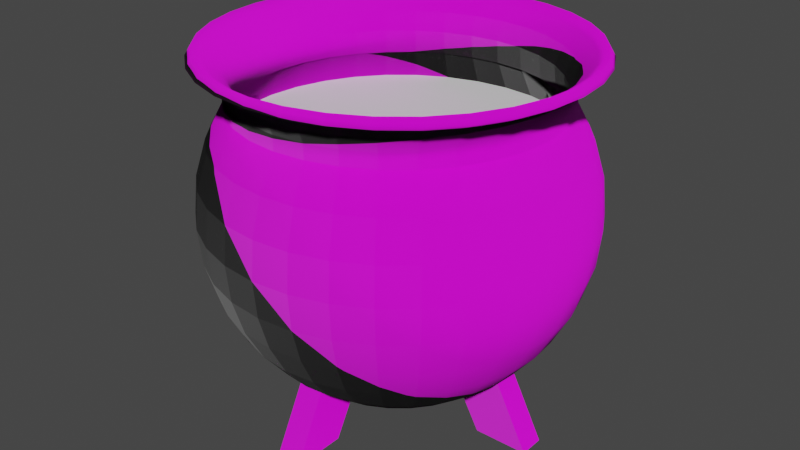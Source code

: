 # Source: Planet.blend  (saved by Blender 3.4.6; exported with 4.5.12 LTS)
import bpy
from mathutils import Matrix  # noqa: F401  (used for matrix-valued properties, if any)

bpy.ops.wm.read_factory_settings(use_empty=True)
scene = bpy.context.scene
scene.name = 'Scene'

# ---- collections
col_collection = bpy.data.collections.new('Collection'); scene.collection.children.link(col_collection)

# ---- images (referenced by path relative to the original .blend; pixels are not part of the script)
import os
ASSET_DIR = os.environ.get("B2B_ASSET_DIR", "")  # directory of the original .blend (textures are referenced by path, not embedded)
HERE = os.path.dirname(os.path.abspath(__file__))  # packed textures are extracted next to this script under _unpacked/

def load_image(name, relpath, width, height, colorspace="sRGB"):
    """Load a texture the original file referenced (path relative to the .blend, or extracted next to this script)."""
    p = next((c for c in (os.path.join(HERE, relpath), os.path.join(ASSET_DIR, relpath)) if relpath and os.path.exists(c)), "")
    if p:
        img = bpy.data.images.load(p, check_existing=True)
        img.name = name
    else:  # same state as the original file: an image datablock whose file is absent (Cycles renders it pink)
        img = bpy.data.images.new(name, width, height)
        img.source = "FILE"
        img.filepath = "//" + (relpath or name)
    img.colorspace_settings.name = colorspace
    return img
img_boiler_texture_jpg = load_image('boiler_texture.jpg', 'boiler_texture.jpg', 1024, 1024, 'sRGB')
img_boiler_texture_normal_png = load_image('boiler_texture_Normal.png', 'boiler_texture_Normal.png', 1024, 1024, 'sRGB')

# ---- materials (node trees are filled in below, after node groups)
mat_boiler = bpy.data.materials.new('Boiler')
mat_boiler.use_transparent_shadow = False
mat_potion = bpy.data.materials.new('Potion')
mat_potion.alpha_threshold = 0.0
mat_potion.use_transparent_shadow = False
mat_potion.roughness = 0.5
mat_potion.line_color = (0.0, 0.0, 0.0, 1.0)

# ---- material node trees
mat_boiler.use_nodes = True; mat_boiler.node_tree.nodes.clear()
_N = mat_boiler.node_tree.nodes; _L = mat_boiler.node_tree.links
n0 = _N.new('ShaderNodeBsdfPrincipled'); n0.name = 'Principled BSDF'; n0.location = (10, 300)
n0.distribution = 'GGX'
n0.subsurface_method = 'RANDOM_WALK_SKIN'
n0.inputs[3].default_value = 1.45
n0.inputs[27].default_value = (0.0, 0.0, 0.0, 1.0)
n0.inputs[28].default_value = 1.0
n1 = _N.new('ShaderNodeOutputMaterial'); n1.name = 'Material Output'; n1.location = (300, 300)
n2 = _N.new('ShaderNodeTexImage'); n2.name = 'Image Texture'; n2.location = (-383, 286)
n2.image = img_boiler_texture_jpg
n3 = _N.new('ShaderNodeTexImage'); n3.name = 'Image Texture.001'; n3.location = (-417, -159)
n3.image = img_boiler_texture_normal_png
_L.new(n0.outputs[0], n1.inputs[0])
_L.new(n2.outputs[0], n0.inputs[0])
_L.new(n3.outputs[0], n0.inputs[5])
n1.is_active_output = True
mat_potion.use_nodes = True; mat_potion.node_tree.nodes.clear()
_N = mat_potion.node_tree.nodes; _L = mat_potion.node_tree.links
n0 = _N.new('ShaderNodeOutputMaterial'); n0.name = 'Material Output'; n0.location = (300, 300)
n1 = _N.new('ShaderNodeBsdfPrincipled'); n1.name = 'Principled BSDF'; n1.location = (10, 300)
n1.distribution = 'GGX'
n1.subsurface_method = 'RANDOM_WALK_SKIN'
n1.inputs[3].default_value = 1.45
n1.inputs[27].default_value = (0.0, 0.0, 0.0, 1.0)
n1.inputs[28].default_value = 1.0
_L.new(n1.outputs[0], n0.inputs[0])
n0.is_active_output = True

# ---- world
world_world = bpy.data.worlds.new('World'); scene.world = world_world
world_world.use_nodes = True; world_world.node_tree.nodes.clear()
_N = world_world.node_tree.nodes; _L = world_world.node_tree.links
n0 = _N.new('ShaderNodeOutputWorld'); n0.name = 'World Output'; n0.location = (300, 300)
n1 = _N.new('ShaderNodeBackground'); n1.name = 'Background'; n1.location = (10, 300)
n1.inputs[0].default_value = (0.05088, 0.05088, 0.05088, 1.0)
_L.new(n1.outputs[0], n0.inputs[0])
n0.is_active_output = True
world_world.color = (0.05088, 0.05088, 0.05088)
world_world.use_sun_shadow = False
world_world.sun_shadow_jitter_overblur = 0.0

# ---- meshes
me_sphere = bpy.data.meshes.new('Sphere')
me_sphere.from_pydata([(-1.781e-08, 0.9843, 0.7947), (0.0, 0.8315, 0.5556), (0.0, 0.9808, 0.1951), (0.0, 1.0, 0.0), (0.0, 0.9808, -0.1951), (0.0, 0.8315, -0.5556), (-1.137e-08, 0.9313, 0.7632), (0.1817, 0.9134, 0.7632), (0.3564, 0.8604, 0.7632), (0.5174, 0.7744, 0.7632), (0.1622, 0.8155, 0.5556), (0.1802, 0.9061, 0.3827), (0.1913, 0.9619, 0.1951), (0.1951, 0.9808, 0.0), (0.1913, 0.9619, -0.1951), (0.1802, 0.9061, -0.3827), (0.1622, 0.8155, -0.5556), (0.1379, 0.6935, -0.7071), (0.1084, 0.5449, -0.8315), (0.07466, 0.3753, -0.9239), (0.03806, 0.1913, -0.9808), (0.6586, 0.6586, 0.7632), (0.7744, 0.5174, 0.7632), (0.8604, 0.3564, 0.7632), (0.9134, 0.1817, 0.7632), (0.3182, 0.7682, 0.5556), (0.3536, 0.8536, 0.3827), (0.3753, 0.9061, 0.1951), (0.3827, 0.9239, 0.0), (0.3753, 0.9061, -0.1951), (0.3536, 0.8536, -0.3827), (0.3182, 0.7682, -0.5556), (0.2706, 0.6533, -0.7071), (0.2126, 0.5133, -0.8315), (0.1464, 0.3536, -0.9239), (0.07466, 0.1802, -0.9808), (0.9313, -1.047e-07, 0.7632), (0.9134, -0.1817, 0.7632), (0.8604, -0.3564, 0.7632), (0.7744, -0.5174, 0.7632), (0.4619, 0.6913, 0.5556), (0.5133, 0.7682, 0.3827), (0.5449, 0.8155, 0.1951), (0.5556, 0.8315, 0.0), (0.5449, 0.8155, -0.1951), (0.5133, 0.7682, -0.3827), (0.4619, 0.6913, -0.5556), (0.3928, 0.5879, -0.7071), (0.3087, 0.4619, -0.8315), (0.2126, 0.3182, -0.9239), (0.1084, 0.1622, -0.9808), (0.6586, -0.6586, 0.7632), (0.5174, -0.7744, 0.7632), (0.3564, -0.8604, 0.7632), (0.1817, -0.9134, 0.7632), (0.5879, 0.5879, 0.5556), (0.6533, 0.6533, 0.3827), (0.6935, 0.6935, 0.1951), (0.7071, 0.7071, 0.0), (0.6935, 0.6935, -0.1951), (0.6533, 0.6533, -0.3827), (0.5879, 0.5879, -0.5556), (0.5, 0.5, -0.7071), (0.3928, 0.3928, -0.8315), (0.2706, 0.2706, -0.9239), (0.1379, 0.1379, -0.9808), (-1.282e-07, -0.9313, 0.7632), (-0.1817, -0.9134, 0.7632), (-0.3564, -0.8604, 0.7632), (-0.5174, -0.7744, 0.7632), (0.6913, 0.4619, 0.5556), (0.7682, 0.5133, 0.3827), (0.8155, 0.5449, 0.1951), (0.8315, 0.5556, 0.0), (0.8155, 0.5449, -0.1951), (0.7682, 0.5133, -0.3827), (0.6913, 0.4619, -0.5556), (0.5879, 0.3928, -0.7071), (0.4619, 0.3087, -0.8315), (0.3182, 0.2126, -0.9239), (0.1622, 0.1084, -0.9808), (-0.6586, -0.6586, 0.7632), (-0.7744, -0.5174, 0.7632), (-0.8604, -0.3564, 0.7632), (-0.9134, -0.1817, 0.7632), (-0.9313, 1.79e-07, 0.7632), (0.7682, 0.3182, 0.5556), (0.8536, 0.3536, 0.3827), (0.9061, 0.3753, 0.1951), (0.9239, 0.3827, 0.0), (0.9061, 0.3753, -0.1951), (0.8536, 0.3536, -0.3827), (0.7682, 0.3182, -0.5556), (0.6533, 0.2706, -0.7071), (0.5133, 0.2126, -0.8315), (0.3536, 0.1464, -0.9239), (0.1802, 0.07466, -0.9808), (-0.9134, 0.1817, 0.7632), (-0.8604, 0.3564, 0.7632), (-0.7744, 0.5174, 0.7632), (-0.6586, 0.6586, 0.7632), (0.8155, 0.1622, 0.5556), (0.9061, 0.1802, 0.3827), (0.9619, 0.1913, 0.1951), (0.9808, 0.1951, 0.0), (0.9619, 0.1913, -0.1951), (0.9061, 0.1802, -0.3827), (0.8155, 0.1622, -0.5556), (0.6935, 0.1379, -0.7071), (0.5449, 0.1084, -0.8315), (0.3753, 0.07466, -0.9239), (0.1913, 0.03806, -0.9808), (-0.5174, 0.7744, 0.7632), (-0.3564, 0.8604, 0.7632), (-0.1817, 0.9134, 0.7632), (-0.1685, 0.8473, 0.7066), (0.8315, -8.941e-08, 0.5556), (0.9239, 4.47e-08, 0.3827), (0.9808, -8.941e-08, 0.1951), (1.0, -1.639e-07, 0.0), (0.9808, -8.941e-08, -0.1951), (0.9239, 4.47e-08, -0.3827), (0.8315, -8.941e-08, -0.5556), (0.7071, 1.49e-08, -0.7071), (0.5556, -5.215e-08, -0.8315), (0.3827, -2.235e-08, -0.9239), (0.1951, -1.118e-08, -0.9808), (-0.3306, 0.7981, 0.7066), (-0.4799, 0.7183, 0.7066), (-0.6108, 0.6108, 0.7066), (-0.7183, 0.4799, 0.7066), (0.8155, -0.1622, 0.5556), (0.9061, -0.1802, 0.3827), (0.9619, -0.1913, 0.1951), (0.9808, -0.1951, 0.0), (0.9619, -0.1913, -0.1951), (0.9061, -0.1802, -0.3827), (0.8155, -0.1622, -0.5556), (0.6935, -0.1379, -0.7071), (0.5449, -0.1084, -0.8315), (0.3753, -0.07466, -0.9239), (0.1913, -0.03806, -0.9808), (-0.7981, 0.3306, 0.7066), (-0.8473, 0.1685, 0.7066), (-0.8639, 1.691e-07, 0.7066), (-0.8473, -0.1685, 0.7066), (0.7682, -0.3182, 0.5556), (0.8536, -0.3536, 0.3827), (0.9061, -0.3753, 0.1951), (0.9239, -0.3827, 0.0), (0.9061, -0.3753, -0.1951), (0.8536, -0.3536, -0.3827), (0.7682, -0.3182, -0.5556), (0.6533, -0.2706, -0.7071), (0.5133, -0.2126, -0.8315), (0.3536, -0.1464, -0.9239), (0.1802, -0.07466, -0.9808), (-0.7981, -0.3306, 0.7066), (-0.7183, -0.4799, 0.7066), (-0.6108, -0.6108, 0.7066), (-0.4799, -0.7183, 0.7066), (0.6913, -0.4619, 0.5556), (0.7682, -0.5133, 0.3827), (0.8155, -0.5449, 0.1951), (0.8315, -0.5556, 0.0), (0.8155, -0.5449, -0.1951), (0.7682, -0.5133, -0.3827), (0.6913, -0.4619, -0.5556), (0.5879, -0.3928, -0.7071), (0.4619, -0.3087, -0.8315), (0.3182, -0.2126, -0.9239), (0.1622, -0.1084, -0.9808), (-0.3306, -0.7981, 0.7066), (-0.1685, -0.8473, 0.7066), (-1.109e-07, -0.8639, 0.7066), (0.1685, -0.8473, 0.7066), (0.5879, -0.5879, 0.5556), (0.6533, -0.6533, 0.3827), (0.6935, -0.6935, 0.1951), (0.7071, -0.7071, 0.0), (0.6935, -0.6935, -0.1951), (0.6533, -0.6533, -0.3827), (0.5879, -0.5879, -0.5556), (0.5, -0.5, -0.7071), (0.3928, -0.3928, -0.8315), (0.2706, -0.2706, -0.9239), (0.1379, -0.1379, -0.9808), (0.3306, -0.7981, 0.7066), (0.4799, -0.7183, 0.7066), (0.6108, -0.6108, 0.7066), (0.7183, -0.4799, 0.7066), (0.4619, -0.6913, 0.5556), (0.5133, -0.7682, 0.3827), (0.5449, -0.8155, 0.1951), (0.5556, -0.8315, 0.0), (0.5449, -0.8155, -0.1951), (0.5133, -0.7682, -0.3827), (0.4619, -0.6913, -0.5556), (0.3928, -0.5879, -0.7071), (0.3087, -0.4619, -0.8315), (0.2126, -0.3182, -0.9239), (0.1084, -0.1622, -0.9808), (0.7981, -0.3306, 0.7066), (0.8473, -0.1685, 0.7066), (0.8639, -9.408e-08, 0.7066), (0.8473, 0.1685, 0.7066), (0.3182, -0.7682, 0.5556), (0.3536, -0.8536, 0.3827), (0.3753, -0.9061, 0.1951), (0.3827, -0.9239, 0.0), (0.3753, -0.9061, -0.1951), (0.3536, -0.8536, -0.3827), (0.3182, -0.7682, -0.5556), (0.2706, -0.6533, -0.7071), (0.2126, -0.5133, -0.8315), (0.1464, -0.3536, -0.9239), (0.07466, -0.1802, -0.9808), (0.7981, 0.3306, 0.7066), (0.7183, 0.4799, 0.7066), (0.6108, 0.6108, 0.7066), (0.4799, 0.7183, 0.7066), (0.1622, -0.8155, 0.5556), (0.1802, -0.9061, 0.3827), (0.1913, -0.9619, 0.1951), (0.1951, -0.9808, 0.0), (0.1913, -0.9619, -0.1951), (0.1802, -0.9061, -0.3827), (0.1622, -0.8155, -0.5556), (0.1379, -0.6935, -0.7071), (0.1084, -0.5449, -0.8315), (0.07466, -0.3753, -0.9239), (0.03806, -0.1913, -0.9808), (0.3306, 0.7981, 0.7066), (0.1685, 0.8473, 0.7066), (-2.573e-09, 0.8639, 0.7066), (0.0, 0.8315, 0.6311), (-1.043e-07, -0.8315, 0.5556), (2.98e-08, -0.9239, 0.3827), (-1.341e-07, -0.9808, 0.1951), (-3.278e-07, -1.0, 0.0), (-1.341e-07, -0.9808, -0.1951), (2.98e-08, -0.9239, -0.3827), (-1.043e-07, -0.8315, -0.5556), (-1.49e-08, -0.7071, -0.7071), (-9.686e-08, -0.5556, -0.8315), (-5.215e-08, -0.3827, -0.9239), (-7.451e-09, -0.1951, -0.9808), (0.1622, 0.8155, 0.6311), (0.3182, 0.7682, 0.6311), (0.4619, 0.6913, 0.6311), (0.5879, 0.5879, 0.6311), (-0.1622, -0.8155, 0.5556), (-0.1802, -0.9061, 0.3827), (-0.1913, -0.9619, 0.1951), (-0.1951, -0.9808, 0.0), (-0.1913, -0.9619, -0.1951), (-0.1802, -0.9061, -0.3827), (-0.1622, -0.8155, -0.5556), (-0.1379, -0.6935, -0.7071), (-0.1084, -0.5449, -0.8315), (-0.07466, -0.3753, -0.9239), (-0.03806, -0.1913, -0.9808), (0.6913, 0.4619, 0.6311), (0.7682, 0.3182, 0.6311), (0.8155, 0.1622, 0.6311), (0.8315, -8.941e-08, 0.6311), (-0.3182, -0.7682, 0.5556), (-0.3536, -0.8536, 0.3827), (-0.3753, -0.9061, 0.1951), (-0.3827, -0.9239, 0.0), (-0.3753, -0.9061, -0.1951), (-0.3536, -0.8536, -0.3827), (-0.3182, -0.7682, -0.5556), (-0.2706, -0.6533, -0.7071), (-0.2126, -0.5133, -0.8315), (-0.1464, -0.3536, -0.9239), (-0.07466, -0.1802, -0.9808), (0.8155, -0.1622, 0.6311), (0.7682, -0.3182, 0.6311), (0.6913, -0.4619, 0.6311), (0.5879, -0.5879, 0.6311), (-0.4619, -0.6913, 0.5556), (-0.5133, -0.7682, 0.3827), (-0.5449, -0.8155, 0.1951), (-0.5556, -0.8315, 0.0), (-0.5449, -0.8155, -0.1951), (-0.5133, -0.7682, -0.3827), (-0.4619, -0.6913, -0.5556), (-0.3928, -0.5879, -0.7071), (-0.3087, -0.4619, -0.8315), (-0.2126, -0.3182, -0.9239), (-0.1084, -0.1622, -0.9808), (0.4619, -0.6913, 0.6311), (0.3182, -0.7682, 0.6311), (0.1622, -0.8155, 0.6311), (-1.043e-07, -0.8315, 0.6311), (-0.5879, -0.5879, 0.5556), (-0.6533, -0.6533, 0.3827), (-0.6935, -0.6935, 0.1951), (-0.7071, -0.7071, 0.0), (-0.6935, -0.6935, -0.1951), (-0.6533, -0.6533, -0.3827), (-0.5879, -0.5879, -0.5556), (-0.5, -0.5, -0.7071), (-0.3928, -0.3928, -0.8315), (-0.2706, -0.2706, -0.9239), (-0.1379, -0.1379, -0.9808), (0.0, 0.0, -1.0), (-0.1622, -0.8155, 0.6311), (-0.3182, -0.7682, 0.6311), (-0.4619, -0.6913, 0.6311), (-0.5879, -0.5879, 0.6311), (-0.6913, -0.4619, 0.5556), (-0.7682, -0.5133, 0.3827), (-0.8155, -0.5449, 0.1951), (-0.8315, -0.5556, 0.0), (-0.8155, -0.5449, -0.1951), (-0.7682, -0.5133, -0.3827), (-0.6913, -0.4619, -0.5556), (-0.5879, -0.3928, -0.7071), (-0.4619, -0.3087, -0.8315), (-0.3182, -0.2126, -0.9239), (-0.1622, -0.1084, -0.9808), (-0.6913, -0.4619, 0.6311), (-0.7682, -0.3182, 0.6311), (-0.8155, -0.1622, 0.6311), (-0.8315, 1.639e-07, 0.6311), (-0.7682, -0.3182, 0.5556), (-0.8536, -0.3536, 0.3827), (-0.9061, -0.3753, 0.1951), (-0.9239, -0.3827, 0.0), (-0.9061, -0.3753, -0.1951), (-0.8536, -0.3536, -0.3827), (-0.7682, -0.3182, -0.5556), (-0.6533, -0.2706, -0.7071), (-0.5133, -0.2126, -0.8315), (-0.3536, -0.1464, -0.9239), (-0.1802, -0.07466, -0.9808), (-0.8155, 0.1622, 0.6311), (-0.7682, 0.3182, 0.6311), (-0.6913, 0.4619, 0.6311), (-0.5879, 0.5879, 0.6311), (-0.8155, -0.1622, 0.5556), (-0.9061, -0.1802, 0.3827), (-0.9619, -0.1913, 0.1951), (-0.9808, -0.1951, 0.0), (-0.9619, -0.1913, -0.1951), (-0.9061, -0.1802, -0.3827), (-0.8155, -0.1622, -0.5556), (-0.6935, -0.1379, -0.7071), (-0.5449, -0.1084, -0.8315), (-0.3753, -0.07466, -0.9239), (-0.1913, -0.03806, -0.9808), (-0.4619, 0.6913, 0.6311), (-0.3182, 0.7682, 0.6311), (-0.1622, 0.8155, 0.6311), (-0.1622, 0.8155, 0.5556), (-0.8315, 1.639e-07, 0.5556), (-0.9239, 1.49e-08, 0.3827), (-0.9808, 2.682e-07, 0.1951), (-1.0, 4.47e-07, 0.0), (-0.9808, 2.682e-07, -0.1951), (-0.9239, 1.49e-08, -0.3827), (-0.8315, 1.639e-07, -0.5556), (-0.7071, 2.98e-08, -0.7071), (-0.5556, 1.49e-07, -0.8315), (-0.3827, 5.215e-08, -0.9239), (-0.1951, 1.863e-08, -0.9808), (-0.3182, 0.7682, 0.5556), (-0.4619, 0.6913, 0.5556), (-0.5879, 0.5879, 0.5556), (-0.6913, 0.4619, 0.5556), (-0.8155, 0.1622, 0.5556), (-0.9061, 0.1802, 0.3827), (-0.9619, 0.1913, 0.1951), (-0.9808, 0.1951, 0.0), (-0.9619, 0.1913, -0.1951), (-0.9061, 0.1802, -0.3827), (-0.8155, 0.1622, -0.5556), (-0.6935, 0.1379, -0.7071), (-0.5449, 0.1084, -0.8315), (-0.3753, 0.07466, -0.9239), (-0.1913, 0.03806, -0.9808), (-0.7682, 0.3182, 0.5556), (-0.8155, 0.1622, 0.5556), (-0.8315, 1.639e-07, 0.5556), (-0.8155, -0.1622, 0.5556), (-0.7682, 0.3182, 0.5556), (-0.8536, 0.3536, 0.3827), (-0.9061, 0.3753, 0.1951), (-0.9239, 0.3827, 0.0), (-0.9061, 0.3753, -0.1951), (-0.8536, 0.3536, -0.3827), (-0.7682, 0.3182, -0.5556), (-0.6533, 0.2706, -0.7071), (-0.5133, 0.2126, -0.8315), (-0.3536, 0.1464, -0.9239), (-0.1802, 0.07466, -0.9808), (-0.7682, -0.3182, 0.5556), (-0.6913, -0.4619, 0.5556), (-0.5879, -0.5879, 0.5556), (-0.4619, -0.6913, 0.5556), (-0.6913, 0.4619, 0.5556), (-0.7682, 0.5133, 0.3827), (-0.8155, 0.5449, 0.1951), (-0.8315, 0.5556, 0.0), (-0.8155, 0.5449, -0.1951), (-0.7682, 0.5133, -0.3827), (-0.6913, 0.4619, -0.5556), (-0.5879, 0.3928, -0.7071), (-0.4619, 0.3087, -0.8315), (-0.3182, 0.2126, -0.9239), (-0.1622, 0.1084, -0.9808), (-0.3182, -0.7682, 0.5556), (-0.1622, -0.8155, 0.5556), (-1.043e-07, -0.8315, 0.5556), (0.1622, -0.8155, 0.5556), (-0.5879, 0.5879, 0.5556), (-0.6533, 0.6533, 0.3827), (-0.6935, 0.6935, 0.1951), (-0.7071, 0.7071, 0.0), (-0.6935, 0.6935, -0.1951), (-0.6533, 0.6533, -0.3827), (-0.5879, 0.5879, -0.5556), (-0.5, 0.5, -0.7071), (-0.3928, 0.3928, -0.8315), (-0.2706, 0.2706, -0.9239), (-0.1379, 0.1379, -0.9808), (0.3182, -0.7682, 0.5556), (0.4619, -0.6913, 0.5556), (0.5879, -0.5879, 0.5556), (0.6913, -0.4619, 0.5556), (-0.4619, 0.6913, 0.5556), (-0.5133, 0.7682, 0.3827), (-0.5449, 0.8155, 0.1951), (-0.5556, 0.8315, 0.0), (-0.5449, 0.8155, -0.1951), (-0.5133, 0.7682, -0.3827), (-0.4619, 0.6913, -0.5556), (-0.3928, 0.5879, -0.7071), (-0.3087, 0.4619, -0.8315), (-0.2126, 0.3182, -0.9239), (-0.1084, 0.1622, -0.9808), (0.7682, -0.3182, 0.5556), (0.8155, -0.1622, 0.5556), (0.8315, -8.941e-08, 0.5556), (0.8155, 0.1622, 0.5556), (-0.3182, 0.7682, 0.5556), (-0.3536, 0.8536, 0.3827), (-0.3753, 0.9061, 0.1951), (-0.3827, 0.9239, 0.0), (-0.3753, 0.9061, -0.1951), (-0.3536, 0.8536, -0.3827), (-0.3182, 0.7682, -0.5556), (-0.2706, 0.6533, -0.7071), (-0.2126, 0.5133, -0.8315), (-0.1464, 0.3536, -0.9239), (-0.07466, 0.1802, -0.9808), (0.7682, 0.3182, 0.5556), (0.6913, 0.4619, 0.5556), (0.5879, 0.5879, 0.5556), (0.4619, 0.6913, 0.5556), (-0.1622, 0.8155, 0.5556), (-0.1802, 0.9061, 0.3827), (-0.1913, 0.9619, 0.1951), (-0.1951, 0.9808, 0.0), (-0.1913, 0.9619, -0.1951), (-0.1802, 0.9061, -0.3827), (-0.1622, 0.8155, -0.5556), (-0.1379, 0.6935, -0.7071), (-0.1084, 0.5449, -0.8315), (-0.07466, 0.3753, -0.9239), (-0.03806, 0.1913, -0.9808), (0.3182, 0.7682, 0.5556), (0.1622, 0.8155, 0.5556), (0.0, 0.8315, 0.5556), (5.96e-08, 0.9239, 0.3827), (5.96e-08, 0.9239, -0.3827), (8.941e-08, 0.7071, -0.7071), (2.161e-07, 0.5556, -0.8315), (6.706e-08, 0.3827, -0.9239), (1.49e-08, 0.1951, -0.9808), (0.192, 0.9654, 0.7947), (0.3767, 0.9094, 0.7947), (0.5468, 0.8184, 0.7947), (0.696, 0.696, 0.7947), (0.8184, 0.5468, 0.7947), (0.9094, 0.3767, 0.7947), (0.9654, 0.192, 0.7947), (0.9843, -1.12e-07, 0.7947), (0.9654, -0.192, 0.7947), (0.9094, -0.3767, 0.7947), (0.8184, -0.5468, 0.7947), (0.696, -0.696, 0.7947), (0.5468, -0.8184, 0.7947), (0.3767, -0.9094, 0.7947), (0.192, -0.9654, 0.7947), (-1.413e-07, -0.9843, 0.7947), (-0.192, -0.9654, 0.7947), (-0.3767, -0.9094, 0.7947), (-0.5468, -0.8184, 0.7947), (-0.696, -0.696, 0.7947), (-0.8184, -0.5468, 0.7947), (-0.9094, -0.3767, 0.7947), (-0.9654, -0.192, 0.7947), (-0.9843, 1.879e-07, 0.7947), (-0.9654, 0.192, 0.7947), (-0.9094, 0.3767, 0.7947), (-0.8184, 0.5468, 0.7947), (-0.696, 0.696, 0.7947), (-0.5468, 0.8184, 0.7947), (-0.3767, 0.9094, 0.7947), (-0.192, 0.9654, 0.7947)], [], [(83, 82, 502, 503), (307, 481, 20), (4, 3, 13, 14), (54, 53, 495, 496), (477, 4, 14, 15), (37, 36, 489, 490), (5, 477, 15, 16), (51, 39, 492, 493), (478, 5, 16, 17), (36, 24, 488, 489), (479, 478, 17, 18), (476, 1, 10, 11), (480, 479, 18, 19), (2, 476, 11, 12), (481, 480, 19, 20), (3, 2, 12, 13), (12, 11, 26, 27), (20, 19, 34, 35), (13, 12, 27, 28), (8, 7, 482, 483), (307, 20, 35), (14, 13, 28, 29), (39, 38, 491, 492), (15, 14, 29, 30), (82, 81, 501, 502), (16, 15, 30, 31), (24, 23, 487, 488), (17, 16, 31, 32), (7, 6, 0, 482), (18, 17, 32, 33), (11, 10, 25, 26), (19, 18, 33, 34), (31, 30, 45, 46), (23, 22, 486, 487), (32, 31, 46, 47), (81, 69, 500, 501), (33, 32, 47, 48), (26, 25, 40, 41), (34, 33, 48, 49), (27, 26, 41, 42), (35, 34, 49, 50), (28, 27, 42, 43), (22, 21, 485, 486), (307, 35, 50), (29, 28, 43, 44), (112, 100, 509, 510), (30, 29, 44, 45), (69, 68, 499, 500), (50, 49, 64, 65), (43, 42, 57, 58), (21, 9, 484, 485), (307, 50, 65), (44, 43, 58, 59), (100, 99, 508, 509), (45, 44, 59, 60), (6, 114, 512, 0), (46, 45, 60, 61), (98, 97, 506, 507), (47, 46, 61, 62), (99, 98, 507, 508), (48, 47, 62, 63), (41, 40, 55, 56), (49, 48, 63, 64), (42, 41, 56, 57), (62, 61, 76, 77), (53, 52, 494, 495), (63, 62, 77, 78), (56, 55, 70, 71), (64, 63, 78, 79), (57, 56, 71, 72), (65, 64, 79, 80), (58, 57, 72, 73), (114, 113, 511, 512), (307, 65, 80), (59, 58, 73, 74), (9, 8, 483, 484), (60, 59, 74, 75), (97, 85, 505, 506), (61, 60, 75, 76), (113, 112, 510, 511), (85, 84, 504, 505), (307, 80, 96), (74, 73, 89, 90), (68, 67, 498, 499), (75, 74, 90, 91), (52, 51, 493, 494), (76, 75, 91, 92), (84, 83, 503, 504), (77, 76, 92, 93), (67, 66, 497, 498), (78, 77, 93, 94), (71, 70, 86, 87), (79, 78, 94, 95), (72, 71, 87, 88), (80, 79, 95, 96), (73, 72, 88, 89), (66, 54, 496, 497), (94, 93, 108, 109), (87, 86, 101, 102), (95, 94, 109, 110), (88, 87, 102, 103), (96, 95, 110, 111), (89, 88, 103, 104), (38, 37, 490, 491), (307, 96, 111), (90, 89, 104, 105), (190, 202, 38, 39), (91, 90, 105, 106), (158, 159, 81, 82), (92, 91, 106, 107), (189, 190, 39, 51), (93, 92, 107, 108), (105, 104, 119, 120), (233, 234, 6, 7), (106, 105, 120, 121), (232, 233, 7, 8), (107, 106, 121, 122), (130, 142, 98, 99), (108, 107, 122, 123), (205, 217, 23, 24), (109, 108, 123, 124), (102, 101, 116, 117), (110, 109, 124, 125), (103, 102, 117, 118), (111, 110, 125, 126), (104, 103, 118, 119), (217, 218, 22, 23), (307, 111, 126), (124, 123, 138, 139), (117, 116, 131, 132), (125, 124, 139, 140), (118, 117, 132, 133), (126, 125, 140, 141), (119, 118, 133, 134), (188, 189, 51, 52), (307, 126, 141), (120, 119, 134, 135), (204, 205, 24, 36), (121, 120, 135, 136), (220, 232, 8, 9), (122, 121, 136, 137), (129, 130, 99, 100), (123, 122, 137, 138), (203, 204, 36, 37), (175, 187, 53, 54), (136, 135, 150, 151), (202, 203, 37, 38), (137, 136, 151, 152), (174, 175, 54, 66), (138, 137, 152, 153), (157, 158, 82, 83), (139, 138, 153, 154), (132, 131, 146, 147), (140, 139, 154, 155), (133, 132, 147, 148), (141, 140, 155, 156), (134, 133, 148, 149), (219, 220, 9, 21), (307, 141, 156), (135, 134, 149, 150), (147, 146, 161, 162), (155, 154, 169, 170), (148, 147, 162, 163), (156, 155, 170, 171), (149, 148, 163, 164), (128, 129, 100, 112), (307, 156, 171), (150, 149, 164, 165), (173, 174, 66, 67), (151, 150, 165, 166), (145, 157, 83, 84), (152, 151, 166, 167), (187, 188, 52, 53), (153, 152, 167, 168), (172, 173, 67, 68), (154, 153, 168, 169), (166, 165, 180, 181), (144, 145, 84, 85), (167, 166, 181, 182), (218, 219, 21, 22), (168, 167, 182, 183), (160, 172, 68, 69), (169, 168, 183, 184), (162, 161, 176, 177), (170, 169, 184, 185), (163, 162, 177, 178), (171, 170, 185, 186), (164, 163, 178, 179), (143, 144, 85, 97), (307, 171, 186), (165, 164, 179, 180), (115, 127, 113, 114), (185, 184, 199, 200), (178, 177, 192, 193), (186, 185, 200, 201), (179, 178, 193, 194), (127, 128, 112, 113), (307, 186, 201), (180, 179, 194, 195), (142, 143, 97, 98), (181, 180, 195, 196), (234, 115, 114, 6), (182, 181, 196, 197), (159, 160, 69, 81), (183, 182, 197, 198), (355, 354, 127, 115), (184, 183, 198, 199), (177, 176, 191, 192), (197, 196, 211, 212), (338, 326, 144, 143), (198, 197, 212, 213), (311, 310, 160, 159), (199, 198, 213, 214), (192, 191, 206, 207), (200, 199, 214, 215), (193, 192, 207, 208), (201, 200, 215, 216), (194, 193, 208, 209), (279, 278, 202, 190), (307, 201, 216), (195, 194, 209, 210), (326, 325, 145, 144), (196, 195, 210, 211), (309, 308, 173, 172), (216, 215, 230, 231), (209, 208, 223, 224), (310, 309, 172, 160), (307, 216, 231), (210, 209, 224, 225), (325, 324, 157, 145), (211, 210, 225, 226), (308, 295, 174, 173), (212, 211, 226, 227), (324, 323, 158, 157), (213, 212, 227, 228), (295, 294, 175, 174), (214, 213, 228, 229), (207, 206, 221, 222), (215, 214, 229, 230), (208, 207, 222, 223), (278, 277, 203, 202), (228, 227, 242, 243), (262, 250, 219, 218), (229, 228, 243, 244), (222, 221, 236, 237), (230, 229, 244, 245), (223, 222, 237, 238), (231, 230, 245, 246), (224, 223, 238, 239), (294, 293, 187, 175), (307, 231, 246), (225, 224, 239, 240), (277, 265, 204, 203), (226, 225, 240, 241), (354, 353, 128, 127), (227, 226, 241, 242), (239, 238, 253, 254), (323, 311, 159, 158), (307, 246, 261), (240, 239, 254, 255), (265, 264, 205, 204), (241, 240, 255, 256), (248, 247, 233, 232), (242, 241, 256, 257), (264, 263, 217, 205), (243, 242, 257, 258), (247, 235, 234, 233), (244, 243, 258, 259), (237, 236, 251, 252), (245, 244, 259, 260), (238, 237, 252, 253), (246, 245, 260, 261), (258, 257, 272, 273), (353, 341, 129, 128), (259, 258, 273, 274), (252, 251, 266, 267), (260, 259, 274, 275), (253, 252, 267, 268), (261, 260, 275, 276), (254, 253, 268, 269), (250, 249, 220, 219), (307, 261, 276), (255, 254, 269, 270), (249, 248, 232, 220), (256, 255, 270, 271), (293, 292, 188, 187), (257, 256, 271, 272), (263, 262, 218, 217), (341, 340, 130, 129), (307, 276, 291), (270, 269, 284, 285), (292, 280, 189, 188), (271, 270, 285, 286), (340, 339, 142, 130), (272, 271, 286, 287), (280, 279, 190, 189), (273, 272, 287, 288), (235, 355, 115, 234), (274, 273, 288, 289), (267, 266, 281, 282), (275, 274, 289, 290), (268, 267, 282, 283), (276, 275, 290, 291), (269, 268, 283, 284), (339, 338, 143, 142), (289, 288, 303, 304), (282, 281, 296, 297), (290, 289, 304, 305), (283, 282, 297, 298), (291, 290, 305, 306), (284, 283, 298, 299), (385, 386, 325, 326), (307, 291, 306), (285, 284, 299, 300), (460, 461, 249, 250), (286, 285, 300, 301), (413, 414, 308, 309), (287, 286, 301, 302), (431, 443, 278, 279), (288, 287, 302, 303), (300, 299, 315, 316), (384, 385, 326, 338), (301, 300, 316, 317), (459, 460, 250, 262), (302, 301, 317, 318), (401, 413, 309, 310), (303, 302, 318, 319), (430, 431, 279, 280), (304, 303, 319, 320), (297, 296, 312, 313), (305, 304, 320, 321), (298, 297, 313, 314), (306, 305, 321, 322), (299, 298, 314, 315), (383, 384, 338, 339), (307, 306, 322), (320, 319, 334, 335), (313, 312, 327, 328), (321, 320, 335, 336), (314, 313, 328, 329), (322, 321, 336, 337), (315, 314, 329, 330), (356, 368, 354, 355), (307, 322, 337), (316, 315, 330, 331), (429, 430, 280, 292), (317, 316, 331, 332), (458, 459, 262, 263), (318, 317, 332, 333), (400, 401, 310, 311), (319, 318, 333, 334), (475, 356, 355, 235), (332, 331, 346, 347), (474, 475, 235, 247), (333, 332, 347, 348), (428, 429, 292, 293), (334, 333, 348, 349), (371, 383, 339, 340), (335, 334, 349, 350), (328, 327, 342, 343), (336, 335, 350, 351), (329, 328, 343, 344), (337, 336, 351, 352), (330, 329, 344, 345), (446, 458, 263, 264), (307, 337, 352), (331, 330, 345, 346), (399, 400, 311, 323), (351, 350, 365, 366), (344, 343, 358, 359), (352, 351, 366, 367), (345, 344, 359, 360), (416, 428, 293, 294), (307, 352, 367), (346, 345, 360, 361), (370, 371, 340, 341), (347, 346, 361, 362), (445, 446, 264, 265), (348, 347, 362, 363), (398, 399, 323, 324), (349, 348, 363, 364), (473, 474, 247, 248), (350, 349, 364, 365), (343, 342, 357, 358), (415, 416, 294, 295), (363, 362, 377, 378), (369, 370, 341, 353), (364, 363, 378, 379), (444, 445, 265, 277), (365, 364, 379, 380), (358, 357, 372, 373), (366, 365, 380, 381), (359, 358, 373, 374), (367, 366, 381, 382), (360, 359, 374, 375), (386, 398, 324, 325), (307, 367, 382), (361, 360, 375, 376), (461, 473, 248, 249), (362, 361, 376, 377), (374, 373, 388, 389), (382, 381, 396, 397), (375, 374, 389, 390), (414, 415, 295, 308), (307, 382, 397), (376, 375, 390, 391), (368, 369, 353, 354), (377, 376, 391, 392), (443, 444, 277, 278), (378, 377, 392, 393), (40, 25, 473, 461), (379, 378, 393, 394), (86, 70, 459, 458), (380, 379, 394, 395), (373, 372, 387, 388), (381, 380, 395, 396), (393, 392, 407, 408), (131, 116, 445, 444), (394, 393, 408, 409), (206, 191, 429, 428), (395, 394, 409, 410), (388, 387, 402, 403), (396, 395, 410, 411), (389, 388, 403, 404), (397, 396, 411, 412), (390, 389, 404, 405), (372, 357, 385, 384), (307, 397, 412), (391, 390, 405, 406), (251, 236, 415, 414), (392, 391, 406, 407), (417, 402, 371, 370), (412, 411, 426, 427), (405, 404, 419, 420), (176, 161, 431, 430), (307, 412, 427), (406, 405, 420, 421), (55, 40, 461, 460), (407, 406, 421, 422), (1, 462, 356, 475), (408, 407, 422, 423), (342, 327, 398, 386), (409, 408, 423, 424), (221, 206, 428, 416), (410, 409, 424, 425), (403, 402, 417, 418), (411, 410, 425, 426), (404, 403, 418, 419), (296, 281, 401, 400), (424, 423, 438, 439), (387, 372, 384, 383), (425, 424, 439, 440), (418, 417, 432, 433), (426, 425, 440, 441), (419, 418, 433, 434), (427, 426, 441, 442), (420, 419, 434, 435), (462, 447, 368, 356), (307, 427, 442), (421, 420, 435, 436), (146, 131, 444, 443), (422, 421, 436, 437), (25, 10, 474, 473), (423, 422, 437, 438), (435, 434, 449, 450), (312, 296, 400, 399), (307, 442, 457), (436, 435, 450, 451), (191, 176, 430, 429), (437, 436, 451, 452), (101, 86, 458, 446), (438, 437, 452, 453), (432, 417, 370, 369), (439, 438, 453, 454), (266, 251, 414, 413), (440, 439, 454, 455), (433, 432, 447, 448), (441, 440, 455, 456), (434, 433, 448, 449), (442, 441, 456, 457), (454, 453, 468, 469), (357, 342, 386, 385), (455, 454, 469, 470), (448, 447, 462, 463), (456, 455, 470, 471), (449, 448, 463, 464), (457, 456, 471, 472), (450, 449, 464, 465), (10, 1, 475, 474), (307, 457, 472), (451, 450, 465, 466), (116, 101, 446, 445), (452, 451, 466, 467), (236, 221, 416, 415), (453, 452, 467, 468), (327, 312, 399, 398), (307, 472, 481), (466, 465, 3, 4), (70, 55, 460, 459), (467, 466, 4, 477), (402, 387, 383, 371), (468, 467, 477, 5), (161, 146, 443, 431), (469, 468, 5, 478), (281, 266, 413, 401), (470, 469, 478, 479), (463, 462, 1, 476), (471, 470, 479, 480), (464, 463, 476, 2), (472, 471, 480, 481), (465, 464, 2, 3), (447, 432, 369, 368)])
me_sphere.polygons.foreach_set('use_smooth', [True] * 512)
_uv = me_sphere.uv_layers.new(name='UVMap')
_uv.uv.foreach_set('vector', [0.1735, 0.07755, 0.1573, 0.1161, 0.1525, 0.1061, 0.1696, 0.06532, 0.4565, 0.2102, 0.4802, 0.1933, 0.4811, 0.2045, 0.4344, 0.5663, 0.4589, 0.5646, 0.4587, 0.622, 0.4343, 0.6226, 0.1446, 0.4237, 0.1573, 0.4691, 0.1525, 0.4791, 0.139, 0.4312, 0.4111, 0.5712, 0.4344, 0.5663, 0.4343, 0.6226, 0.4109, 0.6243, 0.2592, 0.5695, 0.2817, 0.5588, 0.2839, 0.574, 0.2602, 0.5852, 0.3897, 0.5792, 0.4111, 0.5712, 0.4109, 0.6243, 0.3896, 0.627, 0.1926, 0.538, 0.2138, 0.5588, 0.2122, 0.574, 0.1898, 0.5519, 0.3712, 0.59, 0.3897, 0.5792, 0.3896, 0.627, 0.3711, 0.6306, 0.2817, 0.5588, 0.3029, 0.538, 0.3063, 0.5519, 0.2839, 0.574, 0.525, 0.162, 0.5445, 0.1489, 0.5479, 0.1895, 0.5277, 0.1939, 0.5075, 0.5712, 0.5297, 0.5792, 0.5295, 0.627, 0.5073, 0.6243, 0.5033, 0.177, 0.525, 0.162, 0.5277, 0.1939, 0.5052, 0.199, 0.4836, 0.5663, 0.5075, 0.5712, 0.5073, 0.6243, 0.4834, 0.6226, 0.4802, 0.1933, 0.5033, 0.177, 0.5052, 0.199, 0.4811, 0.2045, 0.4589, 0.5646, 0.4836, 0.5663, 0.4834, 0.6226, 0.4587, 0.622, 0.4834, 0.6226, 0.5073, 0.6243, 0.5073, 0.6784, 0.4834, 0.68, 0.4811, 0.2045, 0.5052, 0.199, 0.5052, 0.2214, 0.4811, 0.2159, 0.4587, 0.622, 0.4834, 0.6226, 0.4834, 0.68, 0.4587, 0.6806, 0.3642, 0.3199, 0.3642, 0.2653, 0.3711, 0.2638, 0.3711, 0.3214, 0.4565, 0.2102, 0.4811, 0.2045, 0.4811, 0.2159, 0.4343, 0.6226, 0.4587, 0.622, 0.4587, 0.6806, 0.4343, 0.68, 0.2138, 0.5588, 0.2363, 0.5695, 0.2359, 0.5852, 0.2122, 0.574, 0.4109, 0.6243, 0.4343, 0.6226, 0.4343, 0.68, 0.4109, 0.6784, 0.1573, 0.1161, 0.1446, 0.1615, 0.139, 0.154, 0.1525, 0.1061, 0.3896, 0.627, 0.4109, 0.6243, 0.4109, 0.6784, 0.3896, 0.6757, 0.3029, 0.538, 0.322, 0.5077, 0.3265, 0.5199, 0.3063, 0.5519, 0.3711, 0.6306, 0.3896, 0.627, 0.3896, 0.6757, 0.3711, 0.672, 0.3642, 0.2653, 0.3597, 0.2118, 0.3664, 0.2073, 0.3711, 0.2638, 0.5277, 0.1939, 0.5479, 0.1895, 0.5479, 0.2309, 0.5277, 0.2265, 0.5073, 0.6243, 0.5295, 0.627, 0.5295, 0.6757, 0.5073, 0.6784, 0.5052, 0.199, 0.5277, 0.1939, 0.5277, 0.2265, 0.5052, 0.2214, 0.3896, 0.6757, 0.4109, 0.6784, 0.4111, 0.7314, 0.3897, 0.7234, 0.322, 0.5077, 0.3382, 0.4691, 0.3436, 0.4791, 0.3265, 0.5199, 0.3711, 0.672, 0.3896, 0.6757, 0.3897, 0.7234, 0.3712, 0.7126, 0.1446, 0.1615, 0.1358, 0.2118, 0.1297, 0.2073, 0.139, 0.154, 0.5277, 0.2265, 0.5479, 0.2309, 0.5445, 0.2715, 0.525, 0.2584, 0.5073, 0.6784, 0.5295, 0.6757, 0.5297, 0.7234, 0.5075, 0.7314, 0.5052, 0.2214, 0.5277, 0.2265, 0.525, 0.2584, 0.5033, 0.2434, 0.4834, 0.68, 0.5073, 0.6784, 0.5075, 0.7314, 0.4836, 0.7364, 0.4811, 0.2159, 0.5052, 0.2214, 0.5033, 0.2434, 0.4802, 0.2271, 0.4587, 0.6806, 0.4834, 0.68, 0.4836, 0.7364, 0.4589, 0.738, 0.3382, 0.4691, 0.3509, 0.4237, 0.3571, 0.4312, 0.3436, 0.4791, 0.4565, 0.2102, 0.4811, 0.2159, 0.4802, 0.2271, 0.4343, 0.68, 0.4587, 0.6806, 0.4589, 0.738, 0.4344, 0.7364, 0.322, 0.07755, 0.3029, 0.04725, 0.3063, 0.0333, 0.3265, 0.06532, 0.4109, 0.6784, 0.4343, 0.68, 0.4344, 0.7364, 0.4111, 0.7314, 0.1358, 0.2118, 0.1313, 0.2653, 0.125, 0.2638, 0.1297, 0.2073, 0.4802, 0.2271, 0.5033, 0.2434, 0.4997, 0.2641, 0.4784, 0.2377, 0.4589, 0.738, 0.4836, 0.7364, 0.4839, 0.7894, 0.4593, 0.7921, 0.3509, 0.4237, 0.3597, 0.3734, 0.3664, 0.378, 0.3571, 0.4312, 0.4565, 0.2102, 0.4802, 0.2271, 0.4784, 0.2377, 0.4344, 0.7364, 0.4589, 0.738, 0.4593, 0.7921, 0.4348, 0.7894, 0.3029, 0.04725, 0.2817, 0.02638, 0.2839, 0.01124, 0.3063, 0.0333, 0.4111, 0.7314, 0.4344, 0.7364, 0.4348, 0.7894, 0.4114, 0.7814, 0.3597, 0.2118, 0.3509, 0.1615, 0.3571, 0.154, 0.3664, 0.2073, 0.3897, 0.7234, 0.4111, 0.7314, 0.4114, 0.7814, 0.39, 0.7684, 0.2592, 0.01574, 0.2363, 0.01574, 0.2359, 0.0, 0.2602, 0.0, 0.3712, 0.7126, 0.3897, 0.7234, 0.39, 0.7684, 0.3715, 0.7509, 0.2817, 0.02638, 0.2592, 0.01574, 0.2602, 0.0, 0.2839, 0.01124, 0.525, 0.2584, 0.5445, 0.2715, 0.5378, 0.3098, 0.5198, 0.2884, 0.5075, 0.7314, 0.5297, 0.7234, 0.53, 0.7684, 0.5078, 0.7814, 0.5033, 0.2434, 0.525, 0.2584, 0.5198, 0.2884, 0.4997, 0.2641, 0.4836, 0.7364, 0.5075, 0.7314, 0.5078, 0.7814, 0.4839, 0.7894, 0.5378, 0.3098, 0.5531, 0.3273, 0.5418, 0.3678, 0.5282, 0.3442, 0.1573, 0.4691, 0.1735, 0.5077, 0.1696, 0.5199, 0.1525, 0.4791, 0.5198, 0.2884, 0.5378, 0.3098, 0.5282, 0.3442, 0.5122, 0.3155, 0.5078, 0.7814, 0.53, 0.7684, 0.5304, 0.8089, 0.5083, 0.8264, 0.4997, 0.2641, 0.5198, 0.2884, 0.5122, 0.3155, 0.4945, 0.2827, 0.4839, 0.7894, 0.5078, 0.7814, 0.5083, 0.8264, 0.4844, 0.8372, 0.4784, 0.2377, 0.4997, 0.2641, 0.4945, 0.2827, 0.4757, 0.2472, 0.4593, 0.7921, 0.4839, 0.7894, 0.4844, 0.8372, 0.4598, 0.8408, 0.3509, 0.1615, 0.3382, 0.1161, 0.3436, 0.1061, 0.3571, 0.154, 0.4565, 0.2102, 0.4784, 0.2377, 0.4757, 0.2472, 0.4348, 0.7894, 0.4593, 0.7921, 0.4598, 0.8408, 0.4353, 0.8372, 0.3597, 0.3734, 0.3642, 0.3199, 0.3711, 0.3214, 0.3664, 0.378, 0.4114, 0.7814, 0.4348, 0.7894, 0.4353, 0.8372, 0.4119, 0.8264, 0.2363, 0.01574, 0.2138, 0.02638, 0.2122, 0.01124, 0.2359, 0.0, 0.39, 0.7684, 0.4114, 0.7814, 0.4119, 0.8264, 0.3905, 0.8089, 0.3382, 0.1161, 0.322, 0.07755, 0.3265, 0.06532, 0.3436, 0.1061, 0.2138, 0.02638, 0.1926, 0.04725, 0.1898, 0.0333, 0.2122, 0.01124, 0.4565, 0.2102, 0.4757, 0.2472, 0.4723, 0.2553, 0.6181, 0.4663, 0.6427, 0.4618, 0.6438, 0.5032, 0.6191, 0.5069, 0.1313, 0.2653, 0.1313, 0.3199, 0.125, 0.3214, 0.125, 0.2638, 0.5942, 0.4794, 0.6181, 0.4663, 0.6191, 0.5069, 0.5952, 0.5177, 0.1735, 0.5077, 0.1926, 0.538, 0.1898, 0.5519, 0.1696, 0.5199, 0.5721, 0.5007, 0.5942, 0.4794, 0.5952, 0.5177, 0.5729, 0.5352, 0.1926, 0.04725, 0.1735, 0.07755, 0.1696, 0.06532, 0.1898, 0.0333, 0.5282, 0.3442, 0.5418, 0.3678, 0.5273, 0.4022, 0.5158, 0.3735, 0.1313, 0.3199, 0.1358, 0.3734, 0.1297, 0.378, 0.125, 0.3214, 0.5122, 0.3155, 0.5282, 0.3442, 0.5158, 0.3735, 0.5025, 0.3385, 0.5083, 0.8264, 0.5304, 0.8089, 0.531, 0.8433, 0.5089, 0.8647, 0.4945, 0.2827, 0.5122, 0.3155, 0.5025, 0.3385, 0.4878, 0.2986, 0.4844, 0.8372, 0.5083, 0.8264, 0.5089, 0.8647, 0.4851, 0.8778, 0.4757, 0.2472, 0.4945, 0.2827, 0.4878, 0.2986, 0.4723, 0.2553, 0.4598, 0.8408, 0.4844, 0.8372, 0.4851, 0.8778, 0.4605, 0.8822, 0.1358, 0.3734, 0.1446, 0.4237, 0.139, 0.4312, 0.1297, 0.378, 0.5025, 0.3385, 0.5158, 0.3735, 0.5014, 0.3965, 0.4911, 0.3566, 0.6915, 0.5177, 0.7127, 0.5352, 0.7134, 0.5756, 0.6922, 0.5626, 0.4878, 0.2986, 0.5025, 0.3385, 0.4911, 0.3566, 0.48, 0.311, 0.6682, 0.5069, 0.6915, 0.5177, 0.6922, 0.5626, 0.669, 0.5546, 0.4723, 0.2553, 0.4878, 0.2986, 0.48, 0.311, 0.4683, 0.2616, 0.6438, 0.5032, 0.6682, 0.5069, 0.669, 0.5546, 0.6446, 0.5519, 0.2363, 0.5695, 0.2592, 0.5695, 0.2602, 0.5852, 0.2359, 0.5852, 0.4565, 0.2102, 0.4723, 0.2553, 0.4683, 0.2616, 0.6191, 0.5069, 0.6438, 0.5032, 0.6446, 0.5519, 0.6199, 0.5546, 0.2157, 0.5395, 0.2365, 0.5494, 0.2363, 0.5695, 0.2138, 0.5588, 0.5952, 0.5177, 0.6191, 0.5069, 0.6199, 0.5546, 0.5959, 0.5626, 0.1633, 0.1289, 0.1515, 0.171, 0.1446, 0.1615, 0.1573, 0.1161, 0.5729, 0.5352, 0.5952, 0.5177, 0.5959, 0.5626, 0.5736, 0.5756, 0.196, 0.5202, 0.2157, 0.5395, 0.2138, 0.5588, 0.1926, 0.538, 0.5531, 0.5587, 0.5729, 0.5352, 0.5736, 0.5756, 0.5537, 0.5932, 0.6199, 0.5546, 0.6446, 0.5519, 0.6451, 0.606, 0.6205, 0.6077, 0.3552, 0.2673, 0.351, 0.2177, 0.3597, 0.2118, 0.3642, 0.2653, 0.5959, 0.5626, 0.6199, 0.5546, 0.6205, 0.6077, 0.5965, 0.6126, 0.3552, 0.3179, 0.3552, 0.2673, 0.3642, 0.2653, 0.3642, 0.3199, 0.5736, 0.5756, 0.5959, 0.5626, 0.5965, 0.6126, 0.574, 0.6206, 0.2787, 0.04567, 0.2578, 0.0358, 0.2592, 0.01574, 0.2817, 0.02638, 0.5537, 0.5932, 0.5736, 0.5756, 0.574, 0.6206, 0.5541, 0.6314, 0.2983, 0.5202, 0.316, 0.4921, 0.322, 0.5077, 0.3029, 0.538, 0.4911, 0.3566, 0.5014, 0.3965, 0.4853, 0.4123, 0.4785, 0.369, 0.6922, 0.5626, 0.7134, 0.5756, 0.7138, 0.6206, 0.6927, 0.6126, 0.48, 0.311, 0.4911, 0.3566, 0.4785, 0.369, 0.4713, 0.3196, 0.669, 0.5546, 0.6922, 0.5626, 0.6927, 0.6126, 0.6695, 0.6077, 0.4683, 0.2616, 0.48, 0.311, 0.4713, 0.3196, 0.4639, 0.266, 0.6446, 0.5519, 0.669, 0.5546, 0.6695, 0.6077, 0.6451, 0.606, 0.316, 0.4921, 0.331, 0.4563, 0.3382, 0.4691, 0.322, 0.5077, 0.4565, 0.2102, 0.4683, 0.2616, 0.4639, 0.266, 0.4785, 0.369, 0.4853, 0.4123, 0.4682, 0.4204, 0.4651, 0.3754, 0.6927, 0.6126, 0.7138, 0.6206, 0.7141, 0.6684, 0.693, 0.6657, 0.4713, 0.3196, 0.4785, 0.369, 0.4651, 0.3754, 0.462, 0.324, 0.6695, 0.6077, 0.6927, 0.6126, 0.693, 0.6657, 0.6698, 0.664, 0.4639, 0.266, 0.4713, 0.3196, 0.462, 0.324, 0.4591, 0.2682, 0.6451, 0.606, 0.6695, 0.6077, 0.6698, 0.664, 0.6454, 0.6635, 0.1783, 0.4921, 0.196, 0.5202, 0.1926, 0.538, 0.1735, 0.5077, 0.4565, 0.2102, 0.4639, 0.266, 0.4591, 0.2682, 0.6205, 0.6077, 0.6451, 0.606, 0.6454, 0.6635, 0.6207, 0.664, 0.2787, 0.5395, 0.2983, 0.5202, 0.3029, 0.538, 0.2817, 0.5588, 0.5965, 0.6126, 0.6205, 0.6077, 0.6207, 0.664, 0.5967, 0.6657, 0.351, 0.3675, 0.3552, 0.3179, 0.3642, 0.3199, 0.3597, 0.3734, 0.574, 0.6206, 0.5965, 0.6126, 0.5967, 0.6657, 0.5743, 0.6684, 0.2983, 0.06502, 0.2787, 0.04567, 0.2817, 0.02638, 0.3029, 0.04725, 0.5541, 0.6314, 0.574, 0.6206, 0.5743, 0.6684, 0.5543, 0.672, 0.2578, 0.5494, 0.2787, 0.5395, 0.2817, 0.5588, 0.2592, 0.5695, 0.1515, 0.4142, 0.1633, 0.4563, 0.1573, 0.4691, 0.1446, 0.4237, 0.5967, 0.6657, 0.6207, 0.664, 0.6207, 0.7214, 0.5967, 0.7198, 0.2365, 0.5494, 0.2578, 0.5494, 0.2592, 0.5695, 0.2363, 0.5695, 0.5743, 0.6684, 0.5967, 0.6657, 0.5967, 0.7198, 0.5743, 0.7171, 0.1433, 0.3675, 0.1515, 0.4142, 0.1446, 0.4237, 0.1358, 0.3734, 0.5543, 0.672, 0.5743, 0.6684, 0.5743, 0.7171, 0.5543, 0.7134, 0.1783, 0.09313, 0.1633, 0.1289, 0.1573, 0.1161, 0.1735, 0.07755, 0.4651, 0.3754, 0.4682, 0.4204, 0.4508, 0.4204, 0.4514, 0.3754, 0.693, 0.6657, 0.7141, 0.6684, 0.7141, 0.7171, 0.693, 0.7198, 0.462, 0.324, 0.4651, 0.3754, 0.4514, 0.3754, 0.4526, 0.324, 0.6698, 0.664, 0.693, 0.6657, 0.693, 0.7198, 0.6698, 0.7214, 0.4591, 0.2682, 0.462, 0.324, 0.4526, 0.324, 0.4543, 0.2682, 0.6454, 0.6635, 0.6698, 0.664, 0.6698, 0.7214, 0.6454, 0.722, 0.3429, 0.4142, 0.351, 0.3675, 0.3597, 0.3734, 0.3509, 0.4237, 0.4565, 0.2102, 0.4591, 0.2682, 0.4543, 0.2682, 0.6207, 0.664, 0.6454, 0.6635, 0.6454, 0.722, 0.6207, 0.7214, 0.693, 0.7198, 0.7141, 0.7171, 0.7138, 0.7648, 0.6927, 0.7728, 0.4526, 0.324, 0.4514, 0.3754, 0.438, 0.369, 0.4434, 0.3196, 0.6698, 0.7214, 0.693, 0.7198, 0.6927, 0.7728, 0.6695, 0.7778, 0.4543, 0.2682, 0.4526, 0.324, 0.4434, 0.3196, 0.4496, 0.266, 0.6454, 0.722, 0.6698, 0.7214, 0.6695, 0.7778, 0.6451, 0.7794, 0.316, 0.09313, 0.2983, 0.06502, 0.3029, 0.04725, 0.322, 0.07755, 0.4565, 0.2102, 0.4543, 0.2682, 0.4496, 0.266, 0.6207, 0.7214, 0.6454, 0.722, 0.6451, 0.7794, 0.6205, 0.7778, 0.1392, 0.3179, 0.1433, 0.3675, 0.1358, 0.3734, 0.1313, 0.3199, 0.5967, 0.7198, 0.6207, 0.7214, 0.6205, 0.7778, 0.5965, 0.7728, 0.196, 0.06502, 0.1783, 0.09313, 0.1735, 0.07755, 0.1926, 0.04725, 0.5743, 0.7171, 0.5967, 0.7198, 0.5965, 0.7728, 0.574, 0.7648, 0.1633, 0.4563, 0.1783, 0.4921, 0.1735, 0.5077, 0.1573, 0.4691, 0.5543, 0.7134, 0.5743, 0.7171, 0.574, 0.7648, 0.5541, 0.754, 0.1392, 0.2673, 0.1392, 0.3179, 0.1313, 0.3199, 0.1313, 0.2653, 0.4514, 0.3754, 0.4508, 0.4204, 0.4337, 0.4123, 0.438, 0.369, 0.5965, 0.7728, 0.6205, 0.7778, 0.6199, 0.8308, 0.5959, 0.8228, 0.2157, 0.04567, 0.196, 0.06502, 0.1926, 0.04725, 0.2138, 0.02638, 0.574, 0.7648, 0.5965, 0.7728, 0.5959, 0.8228, 0.5736, 0.8098, 0.331, 0.4563, 0.3429, 0.4142, 0.3509, 0.4237, 0.3382, 0.4691, 0.5541, 0.754, 0.574, 0.7648, 0.5736, 0.8098, 0.5537, 0.7923, 0.1433, 0.2177, 0.1392, 0.2673, 0.1313, 0.2653, 0.1358, 0.2118, 0.438, 0.369, 0.4337, 0.4123, 0.4176, 0.3965, 0.4253, 0.3566, 0.6927, 0.7728, 0.7138, 0.7648, 0.7134, 0.8098, 0.6922, 0.8228, 0.4434, 0.3196, 0.438, 0.369, 0.4253, 0.3566, 0.4347, 0.311, 0.6695, 0.7778, 0.6927, 0.7728, 0.6922, 0.8228, 0.669, 0.8308, 0.4496, 0.266, 0.4434, 0.3196, 0.4347, 0.311, 0.4452, 0.2616, 0.6451, 0.7794, 0.6695, 0.7778, 0.669, 0.8308, 0.6446, 0.8335, 0.2365, 0.0358, 0.2157, 0.04567, 0.2138, 0.02638, 0.2363, 0.01574, 0.4565, 0.2102, 0.4496, 0.266, 0.4452, 0.2616, 0.6205, 0.7778, 0.6451, 0.7794, 0.6446, 0.8335, 0.6199, 0.8308, 0.3429, 0.171, 0.331, 0.1289, 0.3382, 0.1161, 0.3509, 0.1615, 0.4347, 0.311, 0.4253, 0.3566, 0.414, 0.3385, 0.4268, 0.2986, 0.669, 0.8308, 0.6922, 0.8228, 0.6915, 0.8678, 0.6682, 0.8786, 0.4452, 0.2616, 0.4347, 0.311, 0.4268, 0.2986, 0.4412, 0.2553, 0.6446, 0.8335, 0.669, 0.8308, 0.6682, 0.8786, 0.6438, 0.8822, 0.331, 0.1289, 0.316, 0.09313, 0.322, 0.07755, 0.3382, 0.1161, 0.4565, 0.2102, 0.4452, 0.2616, 0.4412, 0.2553, 0.6199, 0.8308, 0.6446, 0.8335, 0.6438, 0.8822, 0.6191, 0.8786, 0.2578, 0.0358, 0.2365, 0.0358, 0.2363, 0.01574, 0.2592, 0.01574, 0.5959, 0.8228, 0.6199, 0.8308, 0.6191, 0.8786, 0.5952, 0.8678, 0.351, 0.2177, 0.3429, 0.171, 0.3509, 0.1615, 0.3597, 0.2118, 0.5736, 0.8098, 0.5959, 0.8228, 0.5952, 0.8678, 0.5729, 0.8503, 0.1515, 0.171, 0.1433, 0.2177, 0.1358, 0.2118, 0.1446, 0.1615, 0.5537, 0.7923, 0.5736, 0.8098, 0.5729, 0.8503, 0.5531, 0.8267, 0.7451, 0.5323, 0.7455, 0.4918, 0.7549, 0.4857, 0.7545, 0.5277, 0.4253, 0.3566, 0.4176, 0.3965, 0.4031, 0.3735, 0.414, 0.3385, 0.6922, 0.8228, 0.7134, 0.8098, 0.7127, 0.8503, 0.6915, 0.8678, 0.5729, 0.8503, 0.5952, 0.8678, 0.5942, 0.9061, 0.5721, 0.8847, 0.5407, 0.6443, 0.5408, 0.692, 0.5311, 0.6948, 0.531, 0.6452, 0.4031, 0.3735, 0.3948, 0.4022, 0.3803, 0.3678, 0.3908, 0.3442, 0.7651, 0.7739, 0.7656, 0.729, 0.7753, 0.7318, 0.7748, 0.7785, 0.414, 0.3385, 0.4031, 0.3735, 0.3908, 0.3442, 0.4043, 0.3155, 0.6915, 0.8678, 0.7127, 0.8503, 0.7118, 0.8847, 0.6905, 0.9061, 0.4268, 0.2986, 0.414, 0.3385, 0.4043, 0.3155, 0.4202, 0.2827, 0.6682, 0.8786, 0.6915, 0.8678, 0.6905, 0.9061, 0.6672, 0.9192, 0.4412, 0.2553, 0.4268, 0.2986, 0.4202, 0.2827, 0.4378, 0.2472, 0.8037, 0.0, 0.8281, 0.004437, 0.8291, 0.04505, 0.8047, 0.04141, 0.7239, 0.5774, 0.7238, 0.6251, 0.7141, 0.6242, 0.7142, 0.5746, 0.4565, 0.2102, 0.4412, 0.2553, 0.4378, 0.2472, 0.779, 0.004437, 0.8037, 0.0, 0.8047, 0.04141, 0.7801, 0.04505, 0.5408, 0.692, 0.5412, 0.737, 0.5314, 0.7415, 0.5311, 0.6948, 0.5952, 0.8678, 0.6191, 0.8786, 0.6181, 0.9192, 0.5942, 0.9061, 0.7658, 0.6812, 0.7658, 0.6325, 0.7755, 0.6316, 0.7755, 0.6822, 0.4378, 0.2472, 0.4202, 0.2827, 0.4149, 0.2641, 0.4351, 0.2377, 0.8047, 0.04141, 0.8291, 0.04505, 0.8299, 0.0928, 0.8055, 0.0901, 0.7656, 0.729, 0.7658, 0.6812, 0.7755, 0.6822, 0.7753, 0.7318, 0.4565, 0.2102, 0.4378, 0.2472, 0.4351, 0.2377, 0.7801, 0.04505, 0.8047, 0.04141, 0.8055, 0.0901, 0.7808, 0.0928, 0.5412, 0.737, 0.5417, 0.7775, 0.532, 0.7836, 0.5314, 0.7415, 0.7561, 0.05583, 0.7801, 0.04505, 0.7808, 0.0928, 0.7569, 0.1008, 0.7658, 0.6325, 0.7656, 0.5848, 0.7753, 0.582, 0.7755, 0.6316, 0.7338, 0.07334, 0.7561, 0.05583, 0.7569, 0.1008, 0.7345, 0.1138, 0.5417, 0.7775, 0.5425, 0.812, 0.5328, 0.8194, 0.532, 0.7836, 0.7141, 0.09691, 0.7338, 0.07334, 0.7345, 0.1138, 0.7146, 0.1313, 0.7656, 0.5848, 0.7651, 0.5398, 0.7748, 0.5352, 0.7753, 0.582, 0.4043, 0.3155, 0.3908, 0.3442, 0.3812, 0.3098, 0.3967, 0.2884, 0.8524, 0.05583, 0.8736, 0.07334, 0.8743, 0.1138, 0.8532, 0.1008, 0.4202, 0.2827, 0.4043, 0.3155, 0.3967, 0.2884, 0.4149, 0.2641, 0.8291, 0.04505, 0.8524, 0.05583, 0.8532, 0.1008, 0.8299, 0.0928, 0.7238, 0.6251, 0.7239, 0.6738, 0.7142, 0.6748, 0.7141, 0.6242, 0.7146, 0.1313, 0.7345, 0.1138, 0.735, 0.1588, 0.715, 0.1696, 0.7455, 0.8069, 0.7451, 0.7665, 0.7545, 0.771, 0.7549, 0.8131, 0.3967, 0.2884, 0.3812, 0.3098, 0.3745, 0.2715, 0.3915, 0.2584, 0.8532, 0.1008, 0.8743, 0.1138, 0.8748, 0.1588, 0.8537, 0.1508, 0.4149, 0.2641, 0.3967, 0.2884, 0.3915, 0.2584, 0.4113, 0.2434, 0.8299, 0.0928, 0.8532, 0.1008, 0.8537, 0.1508, 0.8305, 0.1459, 0.4351, 0.2377, 0.4149, 0.2641, 0.4113, 0.2434, 0.4333, 0.2271, 0.8055, 0.0901, 0.8299, 0.0928, 0.8305, 0.1459, 0.8061, 0.1442, 0.7651, 0.5398, 0.7644, 0.4993, 0.7741, 0.4932, 0.7748, 0.5352, 0.4565, 0.2102, 0.4351, 0.2377, 0.4333, 0.2271, 0.7808, 0.0928, 0.8055, 0.0901, 0.8061, 0.1442, 0.7814, 0.1459, 0.7239, 0.6738, 0.7243, 0.7216, 0.7146, 0.7244, 0.7142, 0.6748, 0.7569, 0.1008, 0.7808, 0.0928, 0.7814, 0.1459, 0.7574, 0.1508, 0.5435, 0.428, 0.5425, 0.4624, 0.5328, 0.4562, 0.5338, 0.4204, 0.7345, 0.1138, 0.7569, 0.1008, 0.7574, 0.1508, 0.735, 0.1588, 0.8061, 0.1442, 0.8305, 0.1459, 0.8308, 0.2022, 0.8064, 0.2016, 0.7644, 0.8144, 0.7651, 0.7739, 0.7748, 0.7785, 0.7741, 0.8206, 0.4565, 0.2102, 0.4333, 0.2271, 0.4324, 0.2159, 0.7814, 0.1459, 0.8061, 0.1442, 0.8064, 0.2016, 0.7817, 0.2022, 0.7243, 0.7216, 0.7249, 0.7665, 0.7152, 0.7712, 0.7146, 0.7244, 0.7574, 0.1508, 0.7814, 0.1459, 0.7817, 0.2022, 0.7576, 0.2039, 0.7446, 0.6737, 0.7446, 0.625, 0.754, 0.6241, 0.754, 0.6747, 0.735, 0.1588, 0.7574, 0.1508, 0.7576, 0.2039, 0.7352, 0.2066, 0.7249, 0.7665, 0.7256, 0.807, 0.716, 0.8132, 0.7152, 0.7712, 0.715, 0.1696, 0.735, 0.1588, 0.7352, 0.2066, 0.7152, 0.2102, 0.7446, 0.625, 0.7448, 0.5773, 0.7541, 0.5745, 0.754, 0.6241, 0.3915, 0.2584, 0.3745, 0.2715, 0.3711, 0.2309, 0.3888, 0.2265, 0.8537, 0.1508, 0.8748, 0.1588, 0.875, 0.2066, 0.8539, 0.2039, 0.4113, 0.2434, 0.3915, 0.2584, 0.3888, 0.2265, 0.4095, 0.2214, 0.8305, 0.1459, 0.8537, 0.1508, 0.8539, 0.2039, 0.8308, 0.2022, 0.4333, 0.2271, 0.4113, 0.2434, 0.4095, 0.2214, 0.4324, 0.2159, 0.7152, 0.2102, 0.7352, 0.2066, 0.7352, 0.2553, 0.7152, 0.2516, 0.5425, 0.4624, 0.5417, 0.5029, 0.532, 0.4982, 0.5328, 0.4562, 0.3888, 0.2265, 0.3711, 0.2309, 0.3711, 0.1895, 0.3888, 0.1939, 0.8539, 0.2039, 0.875, 0.2066, 0.875, 0.2553, 0.8539, 0.258, 0.4095, 0.2214, 0.3888, 0.2265, 0.3888, 0.1939, 0.4095, 0.199, 0.8308, 0.2022, 0.8539, 0.2039, 0.8539, 0.258, 0.8308, 0.2596, 0.4324, 0.2159, 0.4095, 0.2214, 0.4095, 0.199, 0.4324, 0.2045, 0.8064, 0.2016, 0.8308, 0.2022, 0.8308, 0.2596, 0.8064, 0.2602, 0.7451, 0.7665, 0.7448, 0.7215, 0.7541, 0.7243, 0.7545, 0.771, 0.4565, 0.2102, 0.4324, 0.2159, 0.4324, 0.2045, 0.7817, 0.2022, 0.8064, 0.2016, 0.8064, 0.2602, 0.7817, 0.2596, 0.7448, 0.7215, 0.7446, 0.6737, 0.754, 0.6747, 0.7541, 0.7243, 0.7576, 0.2039, 0.7817, 0.2022, 0.7817, 0.2596, 0.7576, 0.258, 0.7644, 0.4993, 0.7636, 0.4649, 0.7732, 0.4574, 0.7741, 0.4932, 0.7352, 0.2066, 0.7576, 0.2039, 0.7576, 0.258, 0.7352, 0.2553, 0.7256, 0.807, 0.7266, 0.8414, 0.7169, 0.849, 0.716, 0.8132, 0.5417, 0.5029, 0.5412, 0.5478, 0.5314, 0.545, 0.532, 0.4982, 0.4565, 0.2102, 0.4324, 0.2045, 0.4333, 0.1933, 0.7817, 0.2596, 0.8064, 0.2602, 0.8061, 0.3176, 0.7814, 0.316, 0.7249, 0.4919, 0.7243, 0.5324, 0.7146, 0.5279, 0.7152, 0.4858, 0.7576, 0.258, 0.7817, 0.2596, 0.7814, 0.316, 0.7574, 0.311, 0.5412, 0.5478, 0.5408, 0.5956, 0.5311, 0.5946, 0.5314, 0.545, 0.7352, 0.2553, 0.7576, 0.258, 0.7574, 0.311, 0.735, 0.303, 0.7243, 0.5324, 0.7239, 0.5774, 0.7142, 0.5746, 0.7146, 0.5279, 0.7152, 0.2516, 0.7352, 0.2553, 0.735, 0.303, 0.715, 0.2922, 0.7448, 0.5773, 0.7451, 0.5323, 0.7545, 0.5277, 0.7541, 0.5745, 0.3888, 0.1939, 0.3711, 0.1895, 0.3745, 0.1489, 0.3915, 0.162, 0.8539, 0.258, 0.875, 0.2553, 0.8748, 0.303, 0.8537, 0.311, 0.4095, 0.199, 0.3888, 0.1939, 0.3915, 0.162, 0.4113, 0.177, 0.8308, 0.2596, 0.8539, 0.258, 0.8537, 0.311, 0.8305, 0.316, 0.4324, 0.2045, 0.4095, 0.199, 0.4113, 0.177, 0.4333, 0.1933, 0.8064, 0.2602, 0.8308, 0.2596, 0.8305, 0.316, 0.8061, 0.3176, 0.5408, 0.5956, 0.5407, 0.6443, 0.531, 0.6452, 0.5311, 0.5946, 0.3915, 0.162, 0.3745, 0.1489, 0.3812, 0.1106, 0.3967, 0.132, 0.8537, 0.311, 0.8748, 0.303, 0.8743, 0.348, 0.8532, 0.361, 0.4113, 0.177, 0.3915, 0.162, 0.3967, 0.132, 0.4149, 0.1563, 0.8305, 0.316, 0.8537, 0.311, 0.8532, 0.361, 0.8299, 0.369, 0.4333, 0.1933, 0.4113, 0.177, 0.4149, 0.1563, 0.4351, 0.1827, 0.8061, 0.3176, 0.8305, 0.316, 0.8299, 0.369, 0.8055, 0.3717, 0.5503, 0.6921, 0.5507, 0.7371, 0.5412, 0.737, 0.5408, 0.692, 0.4565, 0.2102, 0.4333, 0.1933, 0.4351, 0.1827, 0.7814, 0.316, 0.8061, 0.3176, 0.8055, 0.3717, 0.7808, 0.369, 0.7356, 0.7665, 0.7353, 0.7215, 0.7448, 0.7215, 0.7451, 0.7665, 0.7574, 0.311, 0.7814, 0.316, 0.7808, 0.369, 0.7569, 0.361, 0.7563, 0.6812, 0.7563, 0.6325, 0.7658, 0.6325, 0.7658, 0.6812, 0.735, 0.303, 0.7574, 0.311, 0.7569, 0.361, 0.7345, 0.348, 0.7334, 0.5773, 0.7333, 0.625, 0.7238, 0.6251, 0.7239, 0.5774, 0.715, 0.2922, 0.735, 0.303, 0.7345, 0.348, 0.7146, 0.3305, 0.7808, 0.369, 0.8055, 0.3717, 0.8047, 0.4204, 0.7801, 0.4168, 0.5502, 0.6444, 0.5503, 0.6921, 0.5408, 0.692, 0.5407, 0.6443, 0.7569, 0.361, 0.7808, 0.369, 0.7801, 0.4168, 0.7561, 0.406, 0.736, 0.8069, 0.7356, 0.7665, 0.7451, 0.7665, 0.7455, 0.8069, 0.7345, 0.348, 0.7569, 0.361, 0.7561, 0.406, 0.7338, 0.3885, 0.7561, 0.729, 0.7563, 0.6812, 0.7658, 0.6812, 0.7656, 0.729, 0.7146, 0.3305, 0.7345, 0.348, 0.7338, 0.3885, 0.7141, 0.3649, 0.7338, 0.5323, 0.7334, 0.5773, 0.7239, 0.5774, 0.7243, 0.5324, 0.3967, 0.132, 0.3812, 0.1106, 0.3908, 0.07621, 0.4043, 0.1049, 0.8532, 0.361, 0.8743, 0.348, 0.8736, 0.3885, 0.8524, 0.406, 0.4149, 0.1563, 0.3967, 0.132, 0.4043, 0.1049, 0.4202, 0.1377, 0.8299, 0.369, 0.8532, 0.361, 0.8524, 0.406, 0.8291, 0.4168, 0.4351, 0.1827, 0.4149, 0.1563, 0.4202, 0.1377, 0.4378, 0.1732, 0.8055, 0.3717, 0.8299, 0.369, 0.8291, 0.4168, 0.8047, 0.4204, 0.5503, 0.5957, 0.5502, 0.6444, 0.5407, 0.6443, 0.5408, 0.5956, 0.4565, 0.2102, 0.4351, 0.1827, 0.4378, 0.1732, 0.4043, 0.1049, 0.3908, 0.07621, 0.4031, 0.04693, 0.414, 0.08192, 0.8524, 0.406, 0.8736, 0.3885, 0.8728, 0.4229, 0.8515, 0.4442, 0.4202, 0.1377, 0.4043, 0.1049, 0.414, 0.08192, 0.4268, 0.1218, 0.8291, 0.4168, 0.8524, 0.406, 0.8515, 0.4442, 0.8281, 0.4574, 0.4378, 0.1732, 0.4202, 0.1377, 0.4268, 0.1218, 0.4412, 0.1652, 0.6427, 0.0, 0.6672, 0.004437, 0.6682, 0.04505, 0.6438, 0.04141, 0.7356, 0.5323, 0.736, 0.4918, 0.7455, 0.4918, 0.7451, 0.5323, 0.4565, 0.2102, 0.4378, 0.1732, 0.4412, 0.1652, 0.6181, 0.004437, 0.6427, 0.0, 0.6438, 0.04141, 0.6191, 0.04505, 0.7344, 0.4918, 0.7338, 0.5323, 0.7243, 0.5324, 0.7249, 0.4919, 0.7561, 0.406, 0.7801, 0.4168, 0.779, 0.4574, 0.7552, 0.4442, 0.7366, 0.8414, 0.736, 0.8069, 0.7455, 0.8069, 0.7461, 0.8414, 0.7338, 0.3885, 0.7561, 0.406, 0.7552, 0.4442, 0.733, 0.4229, 0.7556, 0.7739, 0.7561, 0.729, 0.7656, 0.729, 0.7651, 0.7739, 0.3908, 0.07621, 0.3803, 0.05264, 0.3948, 0.01821, 0.4031, 0.04693, 0.7353, 0.5773, 0.7356, 0.5323, 0.7451, 0.5323, 0.7448, 0.5773, 0.5952, 0.05583, 0.6191, 0.04505, 0.6199, 0.0928, 0.5959, 0.1008, 0.7351, 0.625, 0.7353, 0.5773, 0.7448, 0.5773, 0.7446, 0.625, 0.5729, 0.07334, 0.5952, 0.05583, 0.5959, 0.1008, 0.5736, 0.1138, 0.7351, 0.4574, 0.7344, 0.4918, 0.7249, 0.4919, 0.7256, 0.4575, 0.5531, 0.09691, 0.5729, 0.07334, 0.5736, 0.1138, 0.5537, 0.1313, 0.5507, 0.5479, 0.5503, 0.5957, 0.5408, 0.5956, 0.5412, 0.5478, 0.414, 0.08192, 0.4031, 0.04693, 0.4176, 0.02392, 0.4253, 0.06385, 0.6915, 0.05583, 0.7127, 0.07334, 0.7134, 0.1138, 0.6922, 0.1008, 0.4268, 0.1218, 0.414, 0.08192, 0.4253, 0.06385, 0.4347, 0.1094, 0.6682, 0.04505, 0.6915, 0.05583, 0.6922, 0.1008, 0.669, 0.0928, 0.4412, 0.1652, 0.4268, 0.1218, 0.4347, 0.1094, 0.4452, 0.1588, 0.6438, 0.04141, 0.6682, 0.04505, 0.669, 0.0928, 0.6446, 0.0901, 0.7344, 0.7665, 0.7351, 0.8069, 0.7256, 0.807, 0.7249, 0.7665, 0.4565, 0.2102, 0.4412, 0.1652, 0.4452, 0.1588, 0.6191, 0.04505, 0.6438, 0.04141, 0.6446, 0.0901, 0.6199, 0.0928, 0.7549, 0.8144, 0.7556, 0.7739, 0.7651, 0.7739, 0.7644, 0.8144, 0.4347, 0.1094, 0.4253, 0.06385, 0.438, 0.0514, 0.4434, 0.1008, 0.669, 0.0928, 0.6922, 0.1008, 0.6927, 0.1508, 0.6695, 0.1459, 0.4452, 0.1588, 0.4347, 0.1094, 0.4434, 0.1008, 0.4496, 0.1544, 0.6446, 0.0901, 0.669, 0.0928, 0.6695, 0.1459, 0.6451, 0.1442, 0.7556, 0.5398, 0.7549, 0.4993, 0.7644, 0.4993, 0.7651, 0.5398, 0.4565, 0.2102, 0.4452, 0.1588, 0.4496, 0.1544, 0.6199, 0.0928, 0.6446, 0.0901, 0.6451, 0.1442, 0.6205, 0.1459, 0.5512, 0.5029, 0.5507, 0.5479, 0.5412, 0.5478, 0.5417, 0.5029, 0.5959, 0.1008, 0.6199, 0.0928, 0.6205, 0.1459, 0.5965, 0.1508, 0.7338, 0.7215, 0.7344, 0.7665, 0.7249, 0.7665, 0.7243, 0.7216, 0.5736, 0.1138, 0.5959, 0.1008, 0.5965, 0.1508, 0.574, 0.1588, 0.5512, 0.7776, 0.552, 0.812, 0.5425, 0.812, 0.5417, 0.7775, 0.5537, 0.1313, 0.5736, 0.1138, 0.574, 0.1588, 0.5541, 0.1696, 0.7351, 0.6737, 0.7351, 0.625, 0.7446, 0.625, 0.7446, 0.6737, 0.4253, 0.06385, 0.4176, 0.02392, 0.4337, 0.008078, 0.438, 0.0514, 0.6922, 0.1008, 0.7134, 0.1138, 0.7138, 0.1588, 0.6927, 0.1508, 0.7561, 0.5848, 0.7556, 0.5398, 0.7651, 0.5398, 0.7656, 0.5848, 0.574, 0.1588, 0.5965, 0.1508, 0.5967, 0.2039, 0.5743, 0.2066, 0.552, 0.4625, 0.5512, 0.5029, 0.5417, 0.5029, 0.5425, 0.4624, 0.5541, 0.1696, 0.574, 0.1588, 0.5743, 0.2066, 0.5543, 0.2102, 0.7334, 0.6737, 0.7338, 0.7215, 0.7243, 0.7216, 0.7239, 0.6738, 0.438, 0.0514, 0.4337, 0.008078, 0.4508, 0.0, 0.4514, 0.04505, 0.6927, 0.1508, 0.7138, 0.1588, 0.7141, 0.2066, 0.693, 0.2039, 0.4434, 0.1008, 0.438, 0.0514, 0.4514, 0.04505, 0.4526, 0.09644, 0.6695, 0.1459, 0.6927, 0.1508, 0.693, 0.2039, 0.6698, 0.2022, 0.4496, 0.1544, 0.4434, 0.1008, 0.4526, 0.09644, 0.4543, 0.1522, 0.6451, 0.1442, 0.6695, 0.1459, 0.6698, 0.2022, 0.6454, 0.2016, 0.5507, 0.7371, 0.5512, 0.7776, 0.5417, 0.7775, 0.5412, 0.737, 0.4565, 0.2102, 0.4496, 0.1544, 0.4543, 0.1522, 0.6205, 0.1459, 0.6451, 0.1442, 0.6454, 0.2016, 0.6207, 0.2022, 0.7353, 0.7215, 0.7351, 0.6737, 0.7446, 0.6737, 0.7448, 0.7215, 0.5965, 0.1508, 0.6205, 0.1459, 0.6207, 0.2022, 0.5967, 0.2039, 0.6698, 0.2022, 0.693, 0.2039, 0.693, 0.258, 0.6698, 0.2596, 0.4543, 0.1522, 0.4526, 0.09644, 0.462, 0.09644, 0.4591, 0.1522, 0.6454, 0.2016, 0.6698, 0.2022, 0.6698, 0.2596, 0.6454, 0.2602, 0.7563, 0.6325, 0.7561, 0.5848, 0.7656, 0.5848, 0.7658, 0.6325, 0.4565, 0.2102, 0.4543, 0.1522, 0.4591, 0.1522, 0.6207, 0.2022, 0.6454, 0.2016, 0.6454, 0.2602, 0.6207, 0.2596, 0.736, 0.4918, 0.7366, 0.4574, 0.7461, 0.4574, 0.7455, 0.4918, 0.5967, 0.2039, 0.6207, 0.2022, 0.6207, 0.2596, 0.5967, 0.258, 0.7333, 0.625, 0.7334, 0.6737, 0.7239, 0.6738, 0.7238, 0.6251, 0.5743, 0.2066, 0.5967, 0.2039, 0.5967, 0.258, 0.5743, 0.2553, 0.552, 0.4204, 0.552, 0.4204, 0.552, 0.4204, 0.552, 0.4204, 0.5543, 0.2102, 0.5743, 0.2066, 0.5743, 0.2553, 0.5543, 0.2516, 0.552, 0.4204, 0.552, 0.4204, 0.552, 0.4204, 0.552, 0.4204, 0.4514, 0.04505, 0.4508, 0.0, 0.4682, 5.96e-08, 0.4651, 0.04505, 0.693, 0.2039, 0.7141, 0.2066, 0.7141, 0.2553, 0.693, 0.258, 0.4526, 0.09644, 0.4514, 0.04505, 0.4651, 0.04505, 0.462, 0.09644, 0.5743, 0.2553, 0.5967, 0.258, 0.5965, 0.311, 0.574, 0.303, 0.552, 0.4204, 0.552, 0.4204, 0.552, 0.4204, 0.552, 0.4204, 0.5543, 0.2516, 0.5743, 0.2553, 0.574, 0.303, 0.5541, 0.2922, 0.552, 0.4204, 0.552, 0.4204, 0.552, 0.4204, 0.552, 0.4204, 0.4651, 0.04505, 0.4682, 5.96e-08, 0.4853, 0.008078, 0.4785, 0.0514, 0.693, 0.258, 0.7141, 0.2553, 0.7138, 0.303, 0.6927, 0.311, 0.462, 0.09644, 0.4651, 0.04505, 0.4785, 0.0514, 0.4713, 0.1008, 0.6698, 0.2596, 0.693, 0.258, 0.6927, 0.311, 0.6695, 0.316, 0.4591, 0.1522, 0.462, 0.09644, 0.4713, 0.1008, 0.4639, 0.1544, 0.6454, 0.2602, 0.6698, 0.2596, 0.6695, 0.316, 0.6451, 0.3176, 0.552, 0.4204, 0.552, 0.4204, 0.552, 0.4204, 0.552, 0.4204, 0.4565, 0.2102, 0.4591, 0.1522, 0.4639, 0.1544, 0.6207, 0.2596, 0.6454, 0.2602, 0.6451, 0.3176, 0.6205, 0.316, 0.552, 0.4204, 0.552, 0.4204, 0.552, 0.4204, 0.552, 0.4204, 0.5967, 0.258, 0.6207, 0.2596, 0.6205, 0.316, 0.5965, 0.311, 0.552, 0.4204, 0.552, 0.4204, 0.552, 0.4204, 0.552, 0.4204, 0.4639, 0.1544, 0.4713, 0.1008, 0.48, 0.1094, 0.4683, 0.1588, 0.6451, 0.3176, 0.6695, 0.316, 0.669, 0.369, 0.6446, 0.3717, 0.552, 0.4204, 0.552, 0.4204, 0.552, 0.4204, 0.552, 0.4204, 0.4565, 0.2102, 0.4639, 0.1544, 0.4683, 0.1588, 0.6205, 0.316, 0.6451, 0.3176, 0.6446, 0.3717, 0.6199, 0.369, 0.552, 0.4204, 0.552, 0.4204, 0.552, 0.4204, 0.552, 0.4204, 0.5965, 0.311, 0.6205, 0.316, 0.6199, 0.369, 0.5959, 0.361, 0.552, 0.4204, 0.552, 0.4204, 0.552, 0.4204, 0.552, 0.4204, 0.574, 0.303, 0.5965, 0.311, 0.5959, 0.361, 0.5736, 0.348, 0.552, 0.4204, 0.552, 0.4204, 0.552, 0.4204, 0.552, 0.4204, 0.5541, 0.2922, 0.574, 0.303, 0.5736, 0.348, 0.5537, 0.3305, 0.552, 0.4204, 0.552, 0.4204, 0.552, 0.4204, 0.552, 0.4204, 0.4785, 0.0514, 0.4853, 0.008078, 0.5014, 0.02392, 0.4911, 0.06385, 0.6927, 0.311, 0.7138, 0.303, 0.7134, 0.348, 0.6922, 0.361, 0.4713, 0.1008, 0.4785, 0.0514, 0.4911, 0.06385, 0.48, 0.1094, 0.6695, 0.316, 0.6927, 0.311, 0.6922, 0.361, 0.669, 0.369, 0.552, 0.4204, 0.552, 0.4204, 0.552, 0.4204, 0.552, 0.4204, 0.5537, 0.3305, 0.5736, 0.348, 0.5729, 0.3885, 0.5531, 0.3649, 0.552, 0.4204, 0.552, 0.4204, 0.552, 0.4204, 0.552, 0.4204, 0.4911, 0.06385, 0.5014, 0.02392, 0.5158, 0.04693, 0.5025, 0.08192, 0.6922, 0.361, 0.7134, 0.348, 0.7127, 0.3885, 0.6915, 0.406, 0.48, 0.1094, 0.4911, 0.06385, 0.5025, 0.08192, 0.4878, 0.1218, 0.669, 0.369, 0.6922, 0.361, 0.6915, 0.406, 0.6682, 0.4168, 0.4683, 0.1588, 0.48, 0.1094, 0.4878, 0.1218, 0.4723, 0.1652, 0.6446, 0.3717, 0.669, 0.369, 0.6682, 0.4168, 0.6438, 0.4204, 0.552, 0.4204, 0.552, 0.4204, 0.552, 0.4204, 0.552, 0.4204, 0.4565, 0.2102, 0.4683, 0.1588, 0.4723, 0.1652, 0.6199, 0.369, 0.6446, 0.3717, 0.6438, 0.4204, 0.6191, 0.4168, 0.552, 0.4204, 0.552, 0.4204, 0.552, 0.4204, 0.552, 0.4204, 0.5959, 0.361, 0.6199, 0.369, 0.6191, 0.4168, 0.5952, 0.406, 0.552, 0.4204, 0.552, 0.4204, 0.552, 0.4204, 0.552, 0.4204, 0.5736, 0.348, 0.5959, 0.361, 0.5952, 0.406, 0.5729, 0.3885, 0.4605, 0.4204, 0.4851, 0.4248, 0.4844, 0.4655, 0.4598, 0.4618, 0.552, 0.4204, 0.552, 0.4204, 0.552, 0.4204, 0.552, 0.4204, 0.4565, 0.2102, 0.4723, 0.1652, 0.4757, 0.1732, 0.6191, 0.4168, 0.6438, 0.4204, 0.6427, 0.4618, 0.6181, 0.4574, 0.552, 0.4204, 0.552, 0.4204, 0.552, 0.4204, 0.552, 0.4204, 0.5952, 0.406, 0.6191, 0.4168, 0.6181, 0.4574, 0.5942, 0.4442, 0.552, 0.4204, 0.552, 0.4204, 0.552, 0.4204, 0.552, 0.4204, 0.5729, 0.3885, 0.5952, 0.406, 0.5942, 0.4442, 0.5721, 0.4229, 0.552, 0.4204, 0.552, 0.4204, 0.552, 0.4204, 0.552, 0.4204, 0.5158, 0.04693, 0.5273, 0.01821, 0.5418, 0.05264, 0.5282, 0.07621, 0.552, 0.4204, 0.552, 0.4204, 0.552, 0.4204, 0.552, 0.4204, 0.5025, 0.08192, 0.5158, 0.04693, 0.5282, 0.07621, 0.5122, 0.1049, 0.5089, 0.438, 0.531, 0.4593, 0.5304, 0.4938, 0.5083, 0.4762, 0.4878, 0.1218, 0.5025, 0.08192, 0.5122, 0.1049, 0.4945, 0.1377, 0.4851, 0.4248, 0.5089, 0.438, 0.5083, 0.4762, 0.4844, 0.4655, 0.4723, 0.1652, 0.4878, 0.1218, 0.4945, 0.1377, 0.4757, 0.1732, 0.5282, 0.07621, 0.5418, 0.05264, 0.5531, 0.09312, 0.5378, 0.1106, 0.552, 0.4204, 0.552, 0.4204, 0.552, 0.4204, 0.552, 0.4204, 0.5122, 0.1049, 0.5282, 0.07621, 0.5378, 0.1106, 0.5198, 0.132, 0.5083, 0.4762, 0.5304, 0.4938, 0.53, 0.5342, 0.5078, 0.5212, 0.4945, 0.1377, 0.5122, 0.1049, 0.5198, 0.132, 0.4997, 0.1563, 0.4844, 0.4655, 0.5083, 0.4762, 0.5078, 0.5212, 0.4839, 0.5132, 0.4757, 0.1732, 0.4945, 0.1377, 0.4997, 0.1563, 0.4784, 0.1827, 0.4598, 0.4618, 0.4844, 0.4655, 0.4839, 0.5132, 0.4593, 0.5105, 0.552, 0.4204, 0.552, 0.4204, 0.552, 0.4204, 0.552, 0.4204, 0.4565, 0.2102, 0.4757, 0.1732, 0.4784, 0.1827, 0.4353, 0.4655, 0.4598, 0.4618, 0.4593, 0.5105, 0.4348, 0.5132, 0.552, 0.4204, 0.552, 0.4204, 0.552, 0.4204, 0.552, 0.4204, 0.4119, 0.4762, 0.4353, 0.4655, 0.4348, 0.5132, 0.4114, 0.5212, 0.552, 0.4204, 0.552, 0.4204, 0.552, 0.4204, 0.552, 0.4204, 0.3905, 0.4938, 0.4119, 0.4762, 0.4114, 0.5212, 0.39, 0.5342, 0.552, 0.4204, 0.552, 0.4204, 0.552, 0.4204, 0.552, 0.4204, 0.4565, 0.2102, 0.4784, 0.1827, 0.4802, 0.1933, 0.4348, 0.5132, 0.4593, 0.5105, 0.4589, 0.5646, 0.4344, 0.5663, 0.552, 0.4204, 0.552, 0.4204, 0.552, 0.4204, 0.552, 0.4204, 0.4114, 0.5212, 0.4348, 0.5132, 0.4344, 0.5663, 0.4111, 0.5712, 0.552, 0.4204, 0.552, 0.4204, 0.552, 0.4204, 0.552, 0.4204, 0.39, 0.5342, 0.4114, 0.5212, 0.4111, 0.5712, 0.3897, 0.5792, 0.552, 0.4204, 0.552, 0.4204, 0.552, 0.4204, 0.552, 0.4204, 0.3715, 0.5518, 0.39, 0.5342, 0.3897, 0.5792, 0.3712, 0.59, 0.552, 0.4204, 0.552, 0.4204, 0.552, 0.4204, 0.552, 0.4204, 0.5198, 0.132, 0.5378, 0.1106, 0.5445, 0.1489, 0.525, 0.162, 0.5078, 0.5212, 0.53, 0.5342, 0.5297, 0.5792, 0.5075, 0.5712, 0.4997, 0.1563, 0.5198, 0.132, 0.525, 0.162, 0.5033, 0.177, 0.4839, 0.5132, 0.5078, 0.5212, 0.5075, 0.5712, 0.4836, 0.5663, 0.4784, 0.1827, 0.4997, 0.1563, 0.5033, 0.177, 0.4802, 0.1933, 0.4593, 0.5105, 0.4839, 0.5132, 0.4836, 0.5663, 0.4589, 0.5646, 0.552, 0.4204, 0.552, 0.4204, 0.552, 0.4204, 0.552, 0.4204])
me_sphere.materials.append(mat_boiler)
me_sphere.update()
me_cube_001 = bpy.data.meshes.new('Cube.001')
me_cube_001.from_pydata([(-1.896, -1.0, -0.6197), (-1.0, -1.0, 1.0), (-1.896, 1.0, -0.6197), (-1.0, 1.0, 1.0), (-0.2471, -1.0, -1.398), (1.0, -1.0, 1.0), (-0.2471, 1.0, -1.398), (1.0, 1.0, 1.0)], [], [(0, 1, 3, 2), (2, 3, 7, 6), (6, 7, 5, 4), (4, 5, 1, 0), (2, 6, 4, 0), (7, 3, 1, 5)])
_uv = me_cube_001.uv_layers.new(name='UVMap')
_uv.uv.foreach_set('vector', [0.375, 0.0, 0.625, 0.0, 0.625, 0.25, 0.375, 0.25, 0.375, 0.25, 0.625, 0.25, 0.625, 0.5, 0.375, 0.5, 0.375, 0.5, 0.625, 0.5, 0.625, 0.75, 0.375, 0.75, 0.375, 0.75, 0.625, 0.75, 0.625, 1.0, 0.375, 1.0, 0.125, 0.5, 0.375, 0.5, 0.375, 0.75, 0.125, 0.75, 0.625, 0.5, 0.875, 0.5, 0.875, 0.75, 0.625, 0.75])
me_cube_001.materials.append(mat_boiler)
me_cube_001.update()
me_cube_003 = bpy.data.meshes.new('Cube.003')
me_cube_003.from_pydata([(-1.896, -1.0, -0.6197), (-1.0, -1.0, 1.0), (-1.896, 1.0, -0.6197), (-1.0, 1.0, 1.0), (-0.2471, -1.0, -1.398), (1.0, -1.0, 1.0), (-0.2471, 1.0, -1.398), (1.0, 1.0, 1.0)], [], [(0, 1, 3, 2), (2, 3, 7, 6), (6, 7, 5, 4), (4, 5, 1, 0), (2, 6, 4, 0), (7, 3, 1, 5)])
_uv = me_cube_003.uv_layers.new(name='UVMap')
_uv.uv.foreach_set('vector', [0.375, 0.0, 0.625, 0.0, 0.625, 0.25, 0.375, 0.25, 0.375, 0.25, 0.625, 0.25, 0.625, 0.5, 0.375, 0.5, 0.375, 0.5, 0.625, 0.5, 0.625, 0.75, 0.375, 0.75, 0.375, 0.75, 0.625, 0.75, 0.625, 1.0, 0.375, 1.0, 0.125, 0.5, 0.375, 0.5, 0.375, 0.75, 0.125, 0.75, 0.625, 0.5, 0.875, 0.5, 0.875, 0.75, 0.625, 0.75])
me_cube_003.materials.append(mat_boiler)
me_cube_003.update()
me_cube_004 = bpy.data.meshes.new('Cube.004')
me_cube_004.from_pydata([(-1.896, -1.0, -0.6197), (-1.0, -1.0, 1.0), (-1.896, 1.0, -0.6197), (-1.0, 1.0, 1.0), (-0.2471, -1.0, -1.398), (1.0, -1.0, 1.0), (-0.2471, 1.0, -1.398), (1.0, 1.0, 1.0)], [], [(0, 1, 3, 2), (2, 3, 7, 6), (6, 7, 5, 4), (4, 5, 1, 0), (2, 6, 4, 0), (7, 3, 1, 5)])
_uv = me_cube_004.uv_layers.new(name='UVMap')
_uv.uv.foreach_set('vector', [0.375, 0.0, 0.625, 0.0, 0.625, 0.25, 0.375, 0.25, 0.375, 0.25, 0.625, 0.25, 0.625, 0.5, 0.375, 0.5, 0.375, 0.5, 0.625, 0.5, 0.625, 0.75, 0.375, 0.75, 0.375, 0.75, 0.625, 0.75, 0.625, 1.0, 0.375, 1.0, 0.125, 0.5, 0.375, 0.5, 0.375, 0.75, 0.125, 0.75, 0.625, 0.5, 0.875, 0.5, 0.875, 0.75, 0.625, 0.75])
me_cube_004.materials.append(mat_boiler)
me_cube_004.update()
me_cube_005 = bpy.data.meshes.new('Cube.005')
me_cube_005.from_pydata([(-1.896, -1.0, -0.6197), (-1.0, -1.0, 1.0), (-1.896, 1.0, -0.6197), (-1.0, 1.0, 1.0), (-0.2471, -1.0, -1.398), (1.0, -1.0, 1.0), (-0.2471, 1.0, -1.398), (1.0, 1.0, 1.0)], [], [(0, 1, 3, 2), (2, 3, 7, 6), (6, 7, 5, 4), (4, 5, 1, 0), (2, 6, 4, 0), (7, 3, 1, 5)])
_uv = me_cube_005.uv_layers.new(name='UVMap')
_uv.uv.foreach_set('vector', [0.375, 0.0, 0.625, 0.0, 0.625, 0.25, 0.375, 0.25, 0.375, 0.25, 0.625, 0.25, 0.625, 0.5, 0.375, 0.5, 0.375, 0.5, 0.625, 0.5, 0.625, 0.75, 0.375, 0.75, 0.375, 0.75, 0.625, 0.75, 0.625, 1.0, 0.375, 1.0, 0.125, 0.5, 0.375, 0.5, 0.375, 0.75, 0.125, 0.75, 0.625, 0.5, 0.875, 0.5, 0.875, 0.75, 0.625, 0.75])
me_cube_005.materials.append(mat_boiler)
me_cube_005.update()
me_circle = bpy.data.meshes.new('Circle')
me_circle.from_pydata([(8.872e-09, 1.733, -0.5231), (-0.338, 1.699, -0.5231), (-0.6631, 1.601, -0.5231), (-0.9627, 1.441, -0.5231), (-1.225, 1.225, -0.5231), (-1.441, 0.9627, -0.5231), (-1.601, 0.6631, -0.5231), (-1.699, 0.338, -0.5231), (-1.733, -1.092e-08, -0.5231), (-1.699, -0.338, -0.5231), (-1.601, -0.6631, -0.5231), (-1.441, -0.9627, -0.5231), (-1.225, -1.225, -0.5231), (-0.9627, -1.441, -0.5231), (-0.6631, -1.601, -0.5231), (-0.338, -1.699, -0.5231), (8.872e-09, -1.733, -0.5231), (0.338, -1.699, -0.5231), (0.6631, -1.601, -0.5231), (0.9627, -1.441, -0.5231), (1.225, -1.225, -0.5231), (1.441, -0.9627, -0.5231), (1.601, -0.6631, -0.5231), (1.699, -0.338, -0.5231), (1.733, -1.092e-08, -0.5231), (1.699, 0.338, -0.5231), (1.601, 0.6631, -0.5231), (1.441, 0.9627, -0.5231), (1.225, 1.225, -0.5231), (0.9627, 1.441, -0.5231), (0.6631, 1.601, -0.5231), (0.338, 1.699, -0.5231)], [], [(1, 2, 3, 4, 5, 6, 7, 8, 9, 10, 11, 12, 13, 14, 15, 16, 17, 18, 19, 20, 21, 22, 23, 24, 25, 26, 27, 28, 29, 30, 31, 0)])
_uv = me_circle.uv_layers.new(name='UVMap')
_uv.uv.foreach_set('vector', [0.0, 0.0, 0.0, 0.0, 0.0, 0.0, 0.0, 0.0, 0.0, 0.0, 0.0, 0.0, 0.0, 0.0, 0.0, 0.0, 0.0, 0.0, 0.0, 0.0, 0.0, 0.0, 0.0, 0.0, 0.0, 0.0, 0.0, 0.0, 0.0, 0.0, 0.0, 0.0, 0.0, 0.0, 0.0, 0.0, 0.0, 0.0, 0.0, 0.0, 0.0, 0.0, 0.0, 0.0, 0.0, 0.0, 0.0, 0.0, 0.0, 0.0, 0.0, 0.0, 0.0, 0.0, 0.0, 0.0, 0.0, 0.0, 0.0, 0.0, 0.0, 0.0, 0.0, 0.0])
me_circle.materials.append(mat_potion)
me_circle.update()

# ---- objects
ob_sphere = bpy.data.objects.new('Sphere', me_sphere)
ob_cube = bpy.data.objects.new('Cube', me_cube_001)
ob_cube_001 = bpy.data.objects.new('Cube.001', me_cube_003)
ob_cube_002 = bpy.data.objects.new('Cube.002', me_cube_004)
ob_cube_003 = bpy.data.objects.new('Cube.003', me_cube_005)
ob_circle = bpy.data.objects.new('Circle', me_circle)

# ---- transforms, parenting, visibility, modifiers, constraints
ob_sphere.location = (0.0, 0.0, 2.088)
ob_sphere.scale = (1.946, 1.946, 1.946)
_m = ob_sphere.modifiers.new('Solidify', 'SOLIDIFY')
_m.thickness = 0.05
ob_cube.location = (-1.369, -3.731e-08, 0.2777)
ob_cube.scale = (-0.2764, -0.1308, -0.2764)
ob_cube_001.location = (-0.002549, -1.37, 0.2737)
ob_cube_001.rotation_euler = (0.0, -0.0, 1.571)
ob_cube_001.scale = (-0.2764, -0.1308, -0.2764)
ob_cube_002.location = (1.371, -3.731e-08, 0.2777)
ob_cube_002.rotation_euler = (0.0, -0.0, 3.142)
ob_cube_002.scale = (-0.2764, -0.1308, -0.2764)
ob_cube_003.location = (-0.002549, 1.37, 0.2737)
ob_cube_003.rotation_euler = (0.0, -0.0, 4.712)
ob_cube_003.scale = (-0.2764, -0.1308, -0.2764)
ob_circle.location = (0.0, 0.0, 3.311)

# ---- collection membership
col_collection.objects.link(ob_sphere)
col_collection.objects.link(ob_cube)
col_collection.objects.link(ob_cube_001)
col_collection.objects.link(ob_cube_002)
col_collection.objects.link(ob_cube_003)
col_collection.objects.link(ob_circle)

# ---- scene / render settings (as saved in the file)
scene.frame_start = 1; scene.frame_end = 250; scene.frame_set(0)
scene.render.engine = 'BLENDER_EEVEE_NEXT'
scene.cycles.sampling_pattern = 'TABULATED_SOBOL'
scene.cycles.use_light_tree = False
scene.view_settings.view_transform = 'Filmic'
bpy.context.view_layer.update()

# ---- added for rendering (the .blend has no active camera and no usable light): camera, sun
cam_auto = bpy.data.cameras.new('AutoCamera')
cam_auto.lens = 50.0
cam_auto.sensor_width = 36.0
cam_auto.clip_end = 1000.0
ob_auto_camera = bpy.data.objects.new('AutoCamera', cam_auto)
scene.collection.objects.link(ob_auto_camera)
ob_auto_camera.location = (6.14706, -7.37647, 6.77542)
ob_auto_camera.rotation_euler = (1.09748, -7.21219e-08, 0.694738)
scene.camera = ob_auto_camera
light_auto_sun = bpy.data.lights.new('AutoSun', 'SUN')
light_auto_sun.energy = 3.0
light_auto_sun.angle = 0.0523599
ob_auto_sun = bpy.data.objects.new('AutoSun', light_auto_sun)
scene.collection.objects.link(ob_auto_sun)
ob_auto_sun.rotation_euler = (0.872665, 0.174533, 0.523599)
bpy.context.view_layer.update()
